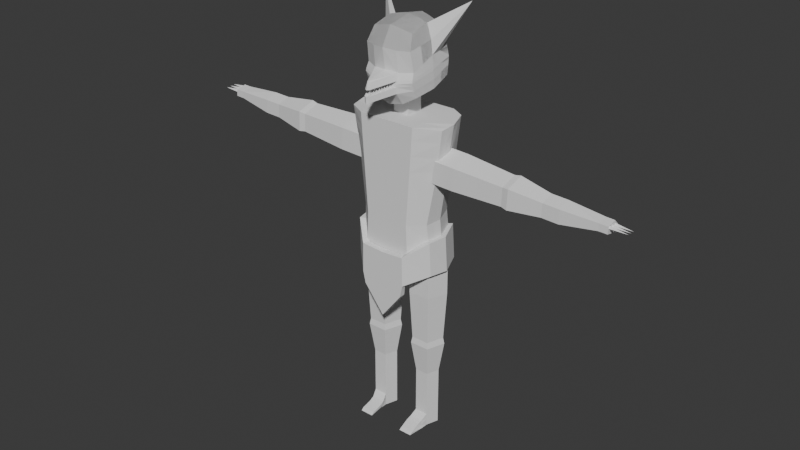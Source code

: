 # Source: goblin.blend  (saved by Blender 4.1.24; exported with 4.5.12 LTS)
import bpy
from mathutils import Matrix  # noqa: F401  (used for matrix-valued properties, if any)

bpy.ops.wm.read_factory_settings(use_empty=True)
scene = bpy.context.scene
scene.name = 'Scene'

# ---- collections
col_collection = bpy.data.collections.new('Collection'); scene.collection.children.link(col_collection)

# ---- world
world_world = bpy.data.worlds.new('World'); scene.world = world_world
world_world.use_nodes = True; world_world.node_tree.nodes.clear()
_N = world_world.node_tree.nodes; _L = world_world.node_tree.links
n0 = _N.new('ShaderNodeOutputWorld'); n0.name = 'World Output'; n0.location = (300, 300)
n1 = _N.new('ShaderNodeBackground'); n1.name = 'Background'; n1.location = (10, 300)
n1.inputs[0].default_value = (0.05088, 0.05088, 0.05088, 1.0)
_L.new(n1.outputs[0], n0.inputs[0])
n0.is_active_output = True
world_world.color = (0.05088, 0.05088, 0.05088)
world_world.use_sun_shadow = False
world_world.sun_shadow_jitter_overblur = 0.0

# ---- meshes
me_cube_001 = bpy.data.meshes.new('Cube.001')
me_cube_001.from_pydata([(0.7147, -0.2693, -0.9403), (0.835, -0.2583, 0.9774), (0.624, 0.3993, -0.9366), (0.708, 0.3993, 1.0), (0.9449, -0.2835, 1.757), (0.8144, 0.3993, 1.797), (0.5605, 0.3993, 6.443e-05), (0.6795, -0.3116, -0.006647), (0.5922, 0.3993, -0.2872), (0.7027, -0.2899, -0.3007), (0.0, 0.5524, -1.299), (0.0, 0.5524, 1.0), (0.0, -0.5461, -1.299), (0.0, -0.5461, 1.0), (0.0, 0.5524, 1.797), (0.0, -0.5461, 1.797), (0.0, -0.5461, 0.0), (0.0, 0.5524, 0.0), (0.0, 0.5524, -0.595), (0.0, -0.5461, -0.595), (0.4928, 0.5524, 1.0), (0.4508, -0.5461, -1.118), (0.546, 0.5524, 1.797), (0.419, 0.5524, 0.0), (0.4349, 0.5524, -0.4412), (0.4508, 0.5524, -1.118), (0.4928, -0.5461, 1.0), (0.546, -0.5461, 1.797), (0.419, -0.5461, 0.0), (0.4444, -0.5461, -0.565), (0.784, 0.003134, -0.9366), (0.8681, 0.003134, 1.0), (0.9744, 0.003134, 1.797), (0.7205, 0.003134, 0.0), (0.7523, 0.003134, -0.2873), (0.0, 0.003134, -1.299), (0.546, 0.003134, 1.797), (0.4508, 0.003134, -1.118), (0.8515, -0.1276, 0.9887), (0.9597, -0.1402, 1.777), (0.7, -0.1542, -0.003324), (0.7275, -0.1434, -0.294), (0.0, -0.1667, 1.797), (0.0, -0.2715, -1.299), (0.546, -0.2715, 1.797), (0.4508, -0.2715, -1.118), (0.7494, -0.1331, -0.9385), (0.704, 0.2012, -0.9366), (0.7881, 0.2012, 1.0), (0.8944, 0.2012, 1.797), (0.6405, 0.2012, 3.222e-05), (0.6723, 0.2012, -0.2872), (0.0, 0.1611, 1.797), (0.0, 0.2778, -1.299), (0.546, 0.2778, 1.797), (0.4508, 0.2778, -1.118), (0.1276, 0.5524, -1.247), (0.1395, -0.5461, 1.0), (0.1546, -0.5461, 1.797), (0.1186, -0.5461, 0.0), (0.1258, -0.5461, -0.5865), (0.1395, 0.5524, 1.0), (0.1276, -0.5461, -1.247), (0.1546, 0.5524, 1.797), (0.1186, 0.5524, 0.0), (0.1231, 0.5524, -0.5515), (0.1276, 0.003134, -1.247), (0.1546, 0.003134, 1.797), (0.1276, -0.2715, -1.247), (0.1546, -0.1667, 1.797), (0.1546, 0.1611, 1.797), (0.1276, 0.2778, -1.247), (0.0, 0.1611, 2.172), (0.0, 0.003134, 2.172), (0.0, -0.1667, 2.172), (0.1546, 0.003134, 2.172), (0.1546, -0.1667, 2.172), (0.1546, 0.1611, 2.172), (0.7831, 0.3993, 1.562), (0.9126, -0.2761, 1.528), (0.0, -0.5461, 1.562), (0.0, 0.5524, 1.562), (0.5303, 0.5524, 1.562), (0.5303, -0.5461, 1.562), (0.9315, -0.003228, 1.562), (0.9278, -0.1365, 1.545), (0.8631, 0.2012, 1.562), (0.1501, -0.5461, 1.562), (0.1501, 0.5524, 1.562), (0.7456, 0.3993, 1.281), (0.8738, -0.2672, 1.253), (0.0, -0.5461, 1.281), (0.0, 0.5524, 1.281), (0.5116, 0.5524, 1.281), (0.5116, -0.5461, 1.281), (0.894, -0.003228, 1.281), (0.8897, -0.132, 1.267), (0.8256, 0.2012, 1.281), (0.1448, -0.5461, 1.281), (0.1448, 0.5524, 1.281)], [], [(23, 20, 3, 6), (40, 38, 1, 7), (45, 46, 0, 21), (86, 78, 5, 49), (83, 79, 4, 27), (41, 40, 7, 9), (24, 23, 6, 8), (25, 24, 8, 2), (46, 41, 9, 0), (62, 60, 19, 12), (60, 59, 16, 19), (69, 42, 15, 58), (88, 81, 14, 63), (59, 57, 13, 16), (7, 1, 26, 28), (78, 82, 22, 5), (39, 44, 27, 4), (9, 7, 28, 29), (0, 9, 29, 21), (56, 65, 24, 25), (65, 64, 23, 24), (87, 83, 27, 58), (68, 45, 21, 62), (64, 61, 20, 23), (71, 55, 37, 66), (49, 54, 36, 32), (67, 70, 77, 75), (47, 51, 34, 30), (51, 50, 33, 34), (85, 84, 32, 39), (55, 47, 30, 37), (50, 48, 31, 33), (79, 85, 39, 4), (66, 37, 45, 68), (32, 36, 44, 39), (42, 69, 76, 74), (30, 34, 41, 46), (34, 33, 40, 41), (37, 30, 46, 45), (33, 31, 38, 40), (6, 3, 48, 50), (25, 2, 47, 55), (8, 6, 50, 51), (2, 8, 51, 47), (63, 14, 52, 70), (5, 22, 54, 49), (56, 25, 55, 71), (84, 86, 49, 32), (10, 56, 71, 53), (22, 63, 70, 54), (36, 67, 69, 44), (35, 66, 68, 43), (54, 70, 67, 36), (53, 71, 66, 35), (17, 11, 61, 64), (43, 68, 62, 12), (80, 87, 58, 15), (18, 17, 64, 65), (10, 18, 65, 56), (28, 26, 57, 59), (82, 88, 63, 22), (44, 69, 58, 27), (29, 28, 59, 60), (21, 29, 60, 62), (77, 72, 73, 75), (75, 73, 74, 76), (69, 67, 75, 76), (70, 52, 72, 77), (93, 99, 88, 82), (91, 98, 87, 80), (95, 97, 86, 84), (90, 96, 85, 79), (96, 95, 84, 85), (98, 94, 83, 87), (89, 93, 82, 78), (99, 92, 81, 88), (94, 90, 79, 83), (97, 89, 78, 86), (48, 3, 89, 97), (26, 1, 90, 94), (61, 11, 92, 99), (3, 20, 93, 89), (57, 26, 94, 98), (38, 31, 95, 96), (1, 38, 96, 90), (31, 48, 97, 95), (13, 57, 98, 91), (20, 61, 99, 93)])
_uv = me_cube_001.uv_layers.new(name='UVMap')
_uv.uv.foreach_set('vector', [0.5, 0.4252, 0.625, 0.4375, 0.625, 0.5, 0.5, 0.4754, 0.5, 0.6998, 0.625, 0.6875, 0.625, 0.75, 0.5, 0.7746, 0.3125, 0.6875, 0.375, 0.6875, 0.375, 0.75, 0.3125, 0.75, 0.625, 0.5625, 0.625, 0.5, 0.625, 0.5, 0.625, 0.5625, 0.625, 0.8125, 0.625, 0.75, 0.625, 0.75, 0.625, 0.8125, 0.4375, 0.6936, 0.5, 0.6998, 0.5, 0.7746, 0.4375, 0.7623, 0.4375, 0.4314, 0.5, 0.4252, 0.5, 0.4754, 0.4375, 0.4877, 0.375, 0.4375, 0.4375, 0.4314, 0.4375, 0.4877, 0.375, 0.5, 0.375, 0.6875, 0.4375, 0.6936, 0.4375, 0.7623, 0.375, 0.75, 0.375, 0.8573, 0.4375, 0.859, 0.4375, 0.875, 0.375, 0.875, 0.4375, 0.859, 0.5, 0.8608, 0.5, 0.875, 0.4375, 0.875, 0.7323, 0.6636, 0.75, 0.6636, 0.75, 0.75, 0.7323, 0.75, 0.625, 0.3927, 0.625, 0.375, 0.625, 0.375, 0.625, 0.3927, 0.5, 0.8608, 0.625, 0.8573, 0.625, 0.875, 0.5, 0.875, 0.5, 0.7746, 0.625, 0.75, 0.625, 0.8125, 0.5, 0.8248, 0.625, 0.5, 0.625, 0.4375, 0.625, 0.4375, 0.625, 0.5, 0.625, 0.6875, 0.6875, 0.6875, 0.6875, 0.75, 0.625, 0.75, 0.4375, 0.7623, 0.5, 0.7746, 0.5, 0.8248, 0.4375, 0.8186, 0.375, 0.75, 0.4375, 0.7623, 0.4375, 0.8186, 0.375, 0.8125, 0.375, 0.3927, 0.4375, 0.391, 0.4375, 0.4314, 0.375, 0.4375, 0.4375, 0.391, 0.5, 0.3892, 0.5, 0.4252, 0.4375, 0.4314, 0.625, 0.8573, 0.625, 0.8125, 0.625, 0.8125, 0.625, 0.8573, 0.2677, 0.6875, 0.3125, 0.6875, 0.3125, 0.75, 0.2677, 0.75, 0.5, 0.3892, 0.625, 0.3927, 0.625, 0.4375, 0.5, 0.4252, 0.2677, 0.5625, 0.3125, 0.5625, 0.3125, 0.625, 0.2677, 0.625, 0.625, 0.5625, 0.6875, 0.5625, 0.6875, 0.625, 0.625, 0.625, 0.7323, 0.625, 0.7323, 0.5891, 0.7323, 0.5891, 0.7323, 0.625, 0.375, 0.5625, 0.4375, 0.5564, 0.4375, 0.625, 0.375, 0.625, 0.4375, 0.5564, 0.5, 0.5502, 0.5, 0.625, 0.4375, 0.625, 0.625, 0.6875, 0.625, 0.625, 0.625, 0.625, 0.625, 0.6875, 0.3125, 0.5625, 0.375, 0.5625, 0.375, 0.625, 0.3125, 0.625, 0.5, 0.5502, 0.625, 0.5625, 0.625, 0.625, 0.5, 0.625, 0.625, 0.75, 0.625, 0.6875, 0.625, 0.6875, 0.625, 0.75, 0.2677, 0.625, 0.3125, 0.625, 0.3125, 0.6875, 0.2677, 0.6875, 0.625, 0.625, 0.6875, 0.625, 0.6875, 0.6875, 0.625, 0.6875, 0.75, 0.6636, 0.7323, 0.6636, 0.7323, 0.6636, 0.75, 0.6636, 0.375, 0.625, 0.4375, 0.625, 0.4375, 0.6936, 0.375, 0.6875, 0.4375, 0.625, 0.5, 0.625, 0.5, 0.6998, 0.4375, 0.6936, 0.3125, 0.625, 0.375, 0.625, 0.375, 0.6875, 0.3125, 0.6875, 0.5, 0.625, 0.625, 0.625, 0.625, 0.6875, 0.5, 0.6998, 0.5, 0.4754, 0.625, 0.5, 0.625, 0.5625, 0.5, 0.5502, 0.3125, 0.5, 0.375, 0.5, 0.375, 0.5625, 0.3125, 0.5625, 0.4375, 0.4877, 0.5, 0.4754, 0.5, 0.5502, 0.4375, 0.5564, 0.375, 0.5, 0.4375, 0.4877, 0.4375, 0.5564, 0.375, 0.5625, 0.7323, 0.5, 0.75, 0.5, 0.75, 0.5891, 0.7323, 0.5891, 0.625, 0.5, 0.6875, 0.5, 0.6875, 0.5625, 0.625, 0.5625, 0.2677, 0.5, 0.3125, 0.5, 0.3125, 0.5625, 0.2677, 0.5625, 0.625, 0.625, 0.625, 0.5625, 0.625, 0.5625, 0.625, 0.625, 0.25, 0.5, 0.2677, 0.5, 0.2677, 0.5625, 0.25, 0.5625, 0.6875, 0.5, 0.7323, 0.5, 0.7323, 0.5891, 0.6875, 0.5625, 0.6875, 0.625, 0.7323, 0.625, 0.7323, 0.6636, 0.6875, 0.6875, 0.25, 0.625, 0.2677, 0.625, 0.2677, 0.6875, 0.25, 0.6875, 0.6875, 0.5625, 0.7323, 0.5891, 0.7323, 0.625, 0.6875, 0.625, 0.25, 0.5625, 0.2677, 0.5625, 0.2677, 0.625, 0.25, 0.625, 0.5, 0.375, 0.625, 0.375, 0.625, 0.3927, 0.5, 0.3892, 0.25, 0.6875, 0.2677, 0.6875, 0.2677, 0.75, 0.25, 0.75, 0.625, 0.875, 0.625, 0.8573, 0.625, 0.8573, 0.625, 0.875, 0.4375, 0.375, 0.5, 0.375, 0.5, 0.3892, 0.4375, 0.391, 0.375, 0.375, 0.4375, 0.375, 0.4375, 0.391, 0.375, 0.3927, 0.5, 0.8248, 0.625, 0.8125, 0.625, 0.8573, 0.5, 0.8608, 0.625, 0.4375, 0.625, 0.3927, 0.625, 0.3927, 0.625, 0.4375, 0.6875, 0.6875, 0.7323, 0.6636, 0.7323, 0.75, 0.6875, 0.75, 0.4375, 0.8186, 0.5, 0.8248, 0.5, 0.8608, 0.4375, 0.859, 0.375, 0.8125, 0.4375, 0.8186, 0.4375, 0.859, 0.375, 0.8573, 0.7323, 0.5891, 0.75, 0.5891, 0.75, 0.625, 0.7323, 0.625, 0.7323, 0.625, 0.75, 0.625, 0.75, 0.6636, 0.7323, 0.6636, 0.7323, 0.6636, 0.7323, 0.625, 0.7323, 0.625, 0.7323, 0.6636, 0.7323, 0.5891, 0.75, 0.5891, 0.75, 0.5891, 0.7323, 0.5891, 0.625, 0.4375, 0.625, 0.3927, 0.625, 0.3927, 0.625, 0.4375, 0.625, 0.875, 0.625, 0.8573, 0.625, 0.8573, 0.625, 0.875, 0.625, 0.625, 0.625, 0.5625, 0.625, 0.5625, 0.625, 0.625, 0.625, 0.75, 0.625, 0.6875, 0.625, 0.6875, 0.625, 0.75, 0.625, 0.6875, 0.625, 0.625, 0.625, 0.625, 0.625, 0.6875, 0.625, 0.8573, 0.625, 0.8125, 0.625, 0.8125, 0.625, 0.8573, 0.625, 0.5, 0.625, 0.4375, 0.625, 0.4375, 0.625, 0.5, 0.625, 0.3927, 0.625, 0.375, 0.625, 0.375, 0.625, 0.3927, 0.625, 0.8125, 0.625, 0.75, 0.625, 0.75, 0.625, 0.8125, 0.625, 0.5625, 0.625, 0.5, 0.625, 0.5, 0.625, 0.5625, 0.625, 0.5625, 0.625, 0.5, 0.625, 0.5, 0.625, 0.5625, 0.625, 0.8125, 0.625, 0.75, 0.625, 0.75, 0.625, 0.8125, 0.625, 0.3927, 0.625, 0.375, 0.625, 0.375, 0.625, 0.3927, 0.625, 0.5, 0.625, 0.4375, 0.625, 0.4375, 0.625, 0.5, 0.625, 0.8573, 0.625, 0.8125, 0.625, 0.8125, 0.625, 0.8573, 0.625, 0.6875, 0.625, 0.625, 0.625, 0.625, 0.625, 0.6875, 0.625, 0.75, 0.625, 0.6875, 0.625, 0.6875, 0.625, 0.75, 0.625, 0.625, 0.625, 0.5625, 0.625, 0.5625, 0.625, 0.625, 0.625, 0.875, 0.625, 0.8573, 0.625, 0.8573, 0.625, 0.875, 0.625, 0.4375, 0.625, 0.3927, 0.625, 0.3927, 0.625, 0.4375])
me_cube_001.update()
me_cube_002 = bpy.data.meshes.new('Cube.002')
me_cube_002.from_pydata([(0.8466, 0.0001347, -0.287), (0.8889, 0.0002581, -0.9364), (0.4355, -0.6717, -0.565), (0.4429, 0.6719, -1.118), (0.4237, 0.6713, -0.441), (0.4433, -0.6719, -1.118), (0.0, -0.6717, -0.5956), (0.0, 0.6716, -0.5956), (0.0, -0.6717, -1.299), (0.0, 0.6716, -1.299), (0.7808, -0.3579, -0.3004), (0.6336, 0.4838, -0.2868), (0.6755, 0.4844, -0.9362), (0.7965, -0.333, -0.94), (0.393, -0.6719, -1.346), (0.0, -0.6717, -1.853)], [], [(3, 4, 11, 12), (5, 2, 6, 8), (13, 10, 2, 5), (12, 11, 0, 1), (9, 7, 4, 3), (1, 0, 10, 13), (5, 8, 15, 14)])
_uv = me_cube_002.uv_layers.new(name='UVMap')
_uv.uv.foreach_set('vector', [0.375, 0.4375, 0.4375, 0.4314, 0.4375, 0.4877, 0.375, 0.5, 0.375, 0.8125, 0.4375, 0.8186, 0.4375, 0.875, 0.375, 0.875, 0.375, 0.75, 0.4375, 0.7623, 0.4375, 0.8186, 0.375, 0.8125, 0.375, 0.5, 0.4375, 0.4877, 0.4375, 0.625, 0.375, 0.625, 0.375, 0.375, 0.4375, 0.375, 0.4375, 0.4314, 0.375, 0.4375, 0.375, 0.625, 0.4375, 0.625, 0.4375, 0.7623, 0.375, 0.75, 0.375, 0.8125, 0.375, 0.875, 0.375, 0.875, 0.375, 0.8125])
me_cube_002.update()
me_cylinder = bpy.data.meshes.new('Cylinder')
me_cylinder.from_pydata([(1.662, 1.167, 9.639), (1.662, 1.167, 11.97), (2.771, 0.3606, 9.639), (2.771, 0.3606, 11.97), (2.347, -0.944, 9.639), (2.347, -0.944, 11.97), (0.9757, -0.944, 9.639), (0.9757, -0.944, 11.97), (0.5518, 0.3606, 9.639), (0.5518, 0.3606, 11.97), (1.662, 0.9705, 6.489), (2.585, 0.2999, 6.489), (2.232, -0.7852, 6.489), (1.091, -0.7852, 6.489), (0.7386, 0.2999, 6.489), (1.662, 1.057, 6.1), (2.666, 0.3265, 6.1), (2.283, -0.8548, 6.1), (1.041, -0.8548, 6.1), (0.6567, 0.3265, 6.1), (1.662, 0.721, 4.096), (2.347, 0.2228, 4.096), (2.085, -0.5833, 4.096), (1.238, -0.5833, 4.096), (0.9759, 0.2228, 4.096), (1.662, 0.721, 3.049), (2.347, 0.2228, 3.049), (2.085, -0.5833, 3.049), (1.238, -0.5833, 3.049), (0.9759, 0.2228, 3.049), (1.662, 0.721, 0.2695), (2.347, 0.2228, 0.2695), (2.085, -0.5833, 0.2695), (1.238, -0.5833, 0.2695), (0.9759, 0.2228, 0.2695), (1.662, 0.721, 1.088), (0.9759, 0.2228, 1.088), (1.238, -0.5833, 1.088), (2.085, -0.5833, 1.088), (2.347, 0.2228, 1.088), (1.988, -2.073, 0.2876), (1.141, -2.073, 0.2876), (1.108, -1.315, 0.6215), (1.956, -1.315, 0.6215), (1.662, 0.721, 0.6894), (1.238, -0.5833, 0.6894), (2.347, 0.2228, 0.6894), (0.9759, 0.2228, 0.6894), (2.085, -0.5833, 0.6894), (1.156, -1.891, 0.4208), (2.004, -1.891, 0.4208), (2.085, -1.009, 0.2695), (1.238, -1.009, 0.2695), (1.981, -0.9645, 0.7491), (1.133, -0.9645, 0.7491), (1.164, -0.9992, 0.4516), (2.012, -0.9992, 0.4516)], [], [(0, 1, 3, 2), (2, 3, 5, 4), (4, 5, 7, 6), (3, 1, 9, 7, 5), (6, 7, 9, 8), (8, 9, 1, 0), (6, 8, 14, 13), (11, 12, 17, 16), (2, 4, 12, 11), (8, 0, 10, 14), (0, 2, 11, 10), (4, 6, 13, 12), (17, 18, 23, 22), (14, 10, 15, 19), (12, 13, 18, 17), (10, 11, 16, 15), (13, 14, 19, 18), (23, 24, 29, 28), (15, 16, 21, 20), (18, 19, 24, 23), (16, 17, 22, 21), (19, 15, 20, 24), (47, 44, 30, 34), (21, 22, 27, 26), (24, 20, 25, 29), (22, 23, 28, 27), (20, 21, 26, 25), (30, 31, 32, 33, 34), (52, 51, 40, 41), (44, 46, 31, 30), (45, 47, 34, 33), (46, 48, 32, 31), (26, 27, 38, 39), (28, 29, 36, 37), (25, 26, 39, 35), (27, 28, 37, 38), (29, 25, 35, 36), (50, 49, 41, 40), (56, 53, 43, 50), (55, 52, 41, 49), (53, 54, 42, 43), (54, 55, 49, 42), (51, 56, 50, 40), (43, 42, 49, 50), (39, 38, 48, 46), (37, 36, 47, 45), (35, 39, 46, 44), (36, 35, 44, 47), (32, 48, 56, 51), (37, 45, 55, 54), (38, 37, 54, 53), (45, 33, 52, 55), (48, 38, 53, 56), (33, 32, 51, 52)])
_uv = me_cylinder.uv_layers.new(name='UVMap')
_uv.uv.foreach_set('vector', [1.0, 0.5, 1.0, 1.0, 0.8, 1.0, 0.8, 0.5, 0.8, 0.5, 0.8, 1.0, 0.6, 1.0, 0.6, 0.5, 0.6, 0.5, 0.6, 1.0, 0.4, 1.0, 0.4, 0.5, 0.4783, 0.3242, 0.25, 0.49, 0.02175, 0.3242, 0.1089, 0.05584, 0.3911, 0.05584, 0.4, 0.5, 0.4, 1.0, 0.2, 1.0, 0.2, 0.5, 0.2, 0.5, 0.2, 1.0, 2.98e-08, 1.0, 2.98e-08, 0.5, 0.4, 0.5, 0.2, 0.5, 0.2, 0.5, 0.4, 0.5, 0.8, 0.5, 0.6, 0.5, 0.6, 0.5, 0.8, 0.5, 0.8, 0.5, 0.6, 0.5, 0.6, 0.5, 0.8, 0.5, 0.2, 0.5, 2.98e-08, 0.5, 2.98e-08, 0.5, 0.2, 0.5, 1.0, 0.5, 0.8, 0.5, 0.8, 0.5, 1.0, 0.5, 0.6, 0.5, 0.4, 0.5, 0.4, 0.5, 0.6, 0.5, 0.6, 0.5, 0.4, 0.5, 0.4, 0.5, 0.6, 0.5, 0.2, 0.5, 2.98e-08, 0.5, 2.98e-08, 0.5, 0.2, 0.5, 0.6, 0.5, 0.4, 0.5, 0.4, 0.5, 0.6, 0.5, 1.0, 0.5, 0.8, 0.5, 0.8, 0.5, 1.0, 0.5, 0.4, 0.5, 0.2, 0.5, 0.2, 0.5, 0.4, 0.5, 0.4, 0.5, 0.2, 0.5, 0.2, 0.5, 0.4, 0.5, 1.0, 0.5, 0.8, 0.5, 0.8, 0.5, 1.0, 0.5, 0.4, 0.5, 0.2, 0.5, 0.2, 0.5, 0.4, 0.5, 0.8, 0.5, 0.6, 0.5, 0.6, 0.5, 0.8, 0.5, 0.2, 0.5, 2.98e-08, 0.5, 2.98e-08, 0.5, 0.2, 0.5, 0.2, 0.5, 2.98e-08, 0.5, 2.98e-08, 0.5, 0.2, 0.5, 0.8, 0.5, 0.6, 0.5, 0.6, 0.5, 0.8, 0.5, 0.2, 0.5, 2.98e-08, 0.5, 2.98e-08, 0.5, 0.2, 0.5, 0.6, 0.5, 0.4, 0.5, 0.4, 0.5, 0.6, 0.5, 1.0, 0.5, 0.8, 0.5, 0.8, 0.5, 1.0, 0.5, 0.75, 0.49, 0.9783, 0.3242, 0.8911, 0.05584, 0.6089, 0.05584, 0.5217, 0.3242, 0.6089, 0.05584, 0.8911, 0.05584, 0.8911, 0.05584, 0.6089, 0.05584, 1.0, 0.5, 0.8, 0.5, 0.8, 0.5, 1.0, 0.5, 0.4, 0.5, 0.2, 0.5, 0.2, 0.5, 0.4, 0.5, 0.8, 0.5, 0.6, 0.5, 0.6, 0.5, 0.8, 0.5, 0.8, 0.5, 0.6, 0.5, 0.6, 0.5, 0.8, 0.5, 0.4, 0.5, 0.2, 0.5, 0.2, 0.5, 0.4, 0.5, 1.0, 0.5, 0.8, 0.5, 0.8, 0.5, 1.0, 0.5, 0.6, 0.5, 0.4, 0.5, 0.4, 0.5, 0.6, 0.5, 0.2, 0.5, 2.98e-08, 0.5, 2.98e-08, 0.5, 0.2, 0.5, 0.6, 0.5, 0.4, 0.5, 0.4, 0.5, 0.6, 0.5, 0.6, 0.5, 0.6, 0.5, 0.6, 0.5, 0.6, 0.5, 0.4, 0.5, 0.4, 0.5, 0.4, 0.5, 0.4, 0.5, 0.6, 0.5, 0.4, 0.5, 0.4, 0.5, 0.6, 0.5, 0.4, 0.5, 0.4, 0.5, 0.4, 0.5, 0.4, 0.5, 0.6, 0.5, 0.6, 0.5, 0.6, 0.5, 0.6, 0.5, 0.6, 0.5, 0.4, 0.5, 0.4, 0.5, 0.6, 0.5, 0.8, 0.5, 0.6, 0.5, 0.6, 0.5, 0.8, 0.5, 0.4, 0.5, 0.2, 0.5, 0.2, 0.5, 0.4, 0.5, 1.0, 0.5, 0.8, 0.5, 0.8, 0.5, 1.0, 0.5, 0.2, 0.5, 2.98e-08, 0.5, 2.98e-08, 0.5, 0.2, 0.5, 0.6, 0.5, 0.6, 0.5, 0.6, 0.5, 0.6, 0.5, 0.4, 0.5, 0.4, 0.5, 0.4, 0.5, 0.4, 0.5, 0.6, 0.5, 0.4, 0.5, 0.4, 0.5, 0.6, 0.5, 0.4, 0.5, 0.4, 0.5, 0.4, 0.5, 0.4, 0.5, 0.6, 0.5, 0.6, 0.5, 0.6, 0.5, 0.6, 0.5, 0.6089, 0.05584, 0.8911, 0.05584, 0.8911, 0.05584, 0.6089, 0.05584])
me_cylinder.update()
me_cylinder_001 = bpy.data.meshes.new('Cylinder.001')
me_cylinder_001.from_pydata([(18.01, 1.09, -3.266), (18.01, 1.09, -0.9318), (19.12, 0.2835, -3.266), (19.12, 0.2835, -0.9318), (18.69, -1.021, -3.266), (18.69, -1.021, -0.9318), (17.32, -1.021, -3.266), (17.32, -1.021, -0.9318), (16.9, 0.2835, -3.266), (16.9, 0.2835, -0.9318), (18.01, 0.8935, -6.416), (18.93, 0.2229, -6.416), (18.58, -0.8622, -6.416), (17.44, -0.8622, -6.416), (17.09, 0.2229, -6.416), (18.01, 0.9796, -6.805), (19.01, 0.2495, -6.805), (18.63, -0.9319, -6.805), (17.39, -0.9319, -6.805), (17.0, 0.2495, -6.805), (18.01, 0.6439, -8.809), (18.69, 0.1457, -8.809), (18.43, -0.6603, -8.809), (17.58, -0.6603, -8.809), (17.32, 0.1457, -8.809), (18.01, 0.6439, -9.855), (18.69, 0.1457, -9.855), (18.43, -0.6603, -9.855), (17.58, -0.6603, -9.855), (17.32, 0.1457, -9.855), (18.2, 0.4718, -12.63), (18.56, 0.09256, -12.63), (18.42, -0.5211, -12.63), (17.98, -0.5211, -12.63), (17.84, 0.09256, -12.63), (18.2, 0.4718, -12.09), (17.84, 0.09256, -12.08), (17.97, -0.5211, -12.08), (18.42, -0.5211, -12.09), (18.56, 0.09256, -12.09), (18.2, 0.4718, -12.35), (17.98, -0.5211, -12.35), (18.56, 0.09256, -12.35), (17.84, 0.09256, -12.35), (18.42, -0.5211, -12.35)], [(41, 44)], [(0, 1, 3, 2), (2, 3, 5, 4), (4, 5, 7, 6), (3, 1, 9, 7, 5), (6, 7, 9, 8), (8, 9, 1, 0), (6, 8, 14, 13), (11, 12, 17, 16), (2, 4, 12, 11), (8, 0, 10, 14), (0, 2, 11, 10), (4, 6, 13, 12), (17, 18, 23, 22), (14, 10, 15, 19), (12, 13, 18, 17), (10, 11, 16, 15), (13, 14, 19, 18), (23, 24, 29, 28), (15, 16, 21, 20), (18, 19, 24, 23), (16, 17, 22, 21), (19, 15, 20, 24), (43, 40, 30, 34), (21, 22, 27, 26), (24, 20, 25, 29), (22, 23, 28, 27), (20, 21, 26, 25), (30, 31, 32, 33, 34), (40, 42, 31, 30), (41, 43, 34, 33), (42, 44, 32, 31), (26, 27, 38, 39), (28, 29, 36, 37), (25, 26, 39, 35), (27, 28, 37, 38), (29, 25, 35, 36), (39, 38, 44, 42), (37, 36, 43, 41), (35, 39, 42, 40), (36, 35, 40, 43), (32, 44, 38, 37, 33), (41, 33, 37)])
_uv = me_cylinder_001.uv_layers.new(name='UVMap')
_uv.uv.foreach_set('vector', [1.0, 0.5, 1.0, 1.0, 0.8, 1.0, 0.8, 0.5, 0.8, 0.5, 0.8, 1.0, 0.6, 1.0, 0.6, 0.5, 0.6, 0.5, 0.6, 1.0, 0.4, 1.0, 0.4, 0.5, 0.4783, 0.3242, 0.25, 0.49, 0.02175, 0.3242, 0.1089, 0.05584, 0.3911, 0.05584, 0.4, 0.5, 0.4, 1.0, 0.2, 1.0, 0.2, 0.5, 0.2, 0.5, 0.2, 1.0, 2.98e-08, 1.0, 2.98e-08, 0.5, 0.4, 0.5, 0.2, 0.5, 0.2, 0.5, 0.4, 0.5, 0.8, 0.5, 0.6, 0.5, 0.6, 0.5, 0.8, 0.5, 0.8, 0.5, 0.6, 0.5, 0.6, 0.5, 0.8, 0.5, 0.2, 0.5, 2.98e-08, 0.5, 2.98e-08, 0.5, 0.2, 0.5, 1.0, 0.5, 0.8, 0.5, 0.8, 0.5, 1.0, 0.5, 0.6, 0.5, 0.4, 0.5, 0.4, 0.5, 0.6, 0.5, 0.6, 0.5, 0.4, 0.5, 0.4, 0.5, 0.6, 0.5, 0.2, 0.5, 2.98e-08, 0.5, 2.98e-08, 0.5, 0.2, 0.5, 0.6, 0.5, 0.4, 0.5, 0.4, 0.5, 0.6, 0.5, 1.0, 0.5, 0.8, 0.5, 0.8, 0.5, 1.0, 0.5, 0.4, 0.5, 0.2, 0.5, 0.2, 0.5, 0.4, 0.5, 0.4, 0.5, 0.2, 0.5, 0.2, 0.5, 0.4, 0.5, 1.0, 0.5, 0.8, 0.5, 0.8, 0.5, 1.0, 0.5, 0.4, 0.5, 0.2, 0.5, 0.2, 0.5, 0.4, 0.5, 0.8, 0.5, 0.6, 0.5, 0.6, 0.5, 0.8, 0.5, 0.2, 0.5, 2.98e-08, 0.5, 2.98e-08, 0.5, 0.2, 0.5, 0.2, 0.5, 2.98e-08, 0.5, 2.98e-08, 0.5, 0.2, 0.5, 0.8, 0.5, 0.6, 0.5, 0.6, 0.5, 0.8, 0.5, 0.2, 0.5, 2.98e-08, 0.5, 2.98e-08, 0.5, 0.2, 0.5, 0.6, 0.5, 0.4, 0.5, 0.4, 0.5, 0.6, 0.5, 1.0, 0.5, 0.8, 0.5, 0.8, 0.5, 1.0, 0.5, 0.75, 0.49, 0.9783, 0.3242, 0.8911, 0.05584, 0.6089, 0.05584, 0.5217, 0.3242, 1.0, 0.5, 0.8, 0.5, 0.8, 0.5, 1.0, 0.5, 0.4, 0.5, 0.2, 0.5, 0.2, 0.5, 0.4, 0.5, 0.8, 0.5, 0.6, 0.5, 0.6, 0.5, 0.8, 0.5, 0.8, 0.5, 0.6, 0.5, 0.6, 0.5, 0.8, 0.5, 0.4, 0.5, 0.2, 0.5, 0.2, 0.5, 0.4, 0.5, 1.0, 0.5, 0.8, 0.5, 0.8, 0.5, 1.0, 0.5, 0.6, 0.5, 0.4, 0.5, 0.4, 0.5, 0.6, 0.5, 0.2, 0.5, 2.98e-08, 0.5, 2.98e-08, 0.5, 0.2, 0.5, 0.8, 0.5, 0.6, 0.5, 0.6, 0.5, 0.8, 0.5, 0.4, 0.5, 0.2, 0.5, 0.2, 0.5, 0.4, 0.5, 1.0, 0.5, 0.8, 0.5, 0.8, 0.5, 1.0, 0.5, 0.2, 0.5, 2.98e-08, 0.5, 2.98e-08, 0.5, 0.2, 0.5, 0.6, 0.5, 0.6, 0.5, 0.6, 0.5, 0.4, 0.5, 0.4, 0.5, 0.4, 0.5, 0.4, 0.5, 0.4, 0.5])
me_cylinder_001.update()
me_cylinder_002 = bpy.data.meshes.new('Cylinder.002')
me_cylinder_002.from_pydata([(17.95, 1.09, 4.82), (17.95, 1.09, 2.486), (19.06, 0.2835, 4.82), (19.06, 0.2835, 2.486), (18.63, -1.021, 4.82), (18.63, -1.021, 2.486), (17.26, -1.021, 4.82), (17.26, -1.021, 2.486), (16.84, 0.2835, 4.82), (16.84, 0.2835, 2.486), (17.95, 0.8935, 7.97), (18.87, 0.2229, 7.97), (18.52, -0.8622, 7.97), (17.38, -0.8622, 7.97), (17.02, 0.2229, 7.97), (17.95, 0.9796, 8.359), (18.95, 0.2495, 8.359), (18.57, -0.9319, 8.359), (17.32, -0.9319, 8.359), (16.94, 0.2495, 8.359), (17.95, 0.6439, 10.36), (18.63, 0.1457, 10.36), (18.37, -0.6603, 10.36), (17.52, -0.6603, 10.36), (17.26, 0.1457, 10.36), (17.95, 0.6439, 11.41), (18.63, 0.1457, 11.41), (18.37, -0.6603, 11.41), (17.52, -0.6603, 11.41), (17.26, 0.1457, 11.41), (18.05, 0.5214, 14.18), (18.4, 0.1079, 14.18), (18.26, -0.5612, 14.18), (17.83, -0.5612, 14.19), (17.69, 0.1079, 14.19), (18.05, 0.5214, 13.61), (17.7, 0.1079, 13.62), (17.83, -0.5612, 13.62), (18.27, -0.5612, 13.61), (18.41, 0.1079, 13.61), (18.05, 0.5214, 13.89), (17.83, -0.5612, 13.89), (18.4, 0.1079, 13.89), (17.7, 0.1079, 13.9), (18.27, -0.5612, 13.89)], [(41, 44)], [(0, 2, 3, 1), (2, 4, 5, 3), (4, 6, 7, 5), (3, 5, 7, 9, 1), (6, 8, 9, 7), (8, 0, 1, 9), (6, 13, 14, 8), (11, 16, 17, 12), (2, 11, 12, 4), (8, 14, 10, 0), (0, 10, 11, 2), (4, 12, 13, 6), (17, 22, 23, 18), (14, 19, 15, 10), (12, 17, 18, 13), (10, 15, 16, 11), (13, 18, 19, 14), (23, 28, 29, 24), (15, 20, 21, 16), (18, 23, 24, 19), (16, 21, 22, 17), (19, 24, 20, 15), (43, 34, 30, 40), (21, 26, 27, 22), (24, 29, 25, 20), (22, 27, 28, 23), (20, 25, 26, 21), (30, 34, 33, 32, 31), (40, 30, 31, 42), (41, 33, 34, 43), (42, 31, 32, 44), (26, 39, 38, 27), (28, 37, 36, 29), (25, 35, 39, 26), (27, 38, 37, 28), (29, 36, 35, 25), (39, 42, 44, 38), (37, 41, 43, 36), (35, 40, 42, 39), (36, 43, 40, 35), (32, 33, 37, 38, 44), (41, 37, 33)])
_uv = me_cylinder_002.uv_layers.new(name='UVMap')
_uv.uv.foreach_set('vector', [1.0, 0.5, 0.8, 0.5, 0.8, 1.0, 1.0, 1.0, 0.8, 0.5, 0.6, 0.5, 0.6, 1.0, 0.8, 1.0, 0.6, 0.5, 0.4, 0.5, 0.4, 1.0, 0.6, 1.0, 0.4783, 0.3242, 0.3911, 0.05584, 0.1089, 0.05584, 0.02175, 0.3242, 0.25, 0.49, 0.4, 0.5, 0.2, 0.5, 0.2, 1.0, 0.4, 1.0, 0.2, 0.5, 2.98e-08, 0.5, 2.98e-08, 1.0, 0.2, 1.0, 0.4, 0.5, 0.4, 0.5, 0.2, 0.5, 0.2, 0.5, 0.8, 0.5, 0.8, 0.5, 0.6, 0.5, 0.6, 0.5, 0.8, 0.5, 0.8, 0.5, 0.6, 0.5, 0.6, 0.5, 0.2, 0.5, 0.2, 0.5, 2.98e-08, 0.5, 2.98e-08, 0.5, 1.0, 0.5, 1.0, 0.5, 0.8, 0.5, 0.8, 0.5, 0.6, 0.5, 0.6, 0.5, 0.4, 0.5, 0.4, 0.5, 0.6, 0.5, 0.6, 0.5, 0.4, 0.5, 0.4, 0.5, 0.2, 0.5, 0.2, 0.5, 2.98e-08, 0.5, 2.98e-08, 0.5, 0.6, 0.5, 0.6, 0.5, 0.4, 0.5, 0.4, 0.5, 1.0, 0.5, 1.0, 0.5, 0.8, 0.5, 0.8, 0.5, 0.4, 0.5, 0.4, 0.5, 0.2, 0.5, 0.2, 0.5, 0.4, 0.5, 0.4, 0.5, 0.2, 0.5, 0.2, 0.5, 1.0, 0.5, 1.0, 0.5, 0.8, 0.5, 0.8, 0.5, 0.4, 0.5, 0.4, 0.5, 0.2, 0.5, 0.2, 0.5, 0.8, 0.5, 0.8, 0.5, 0.6, 0.5, 0.6, 0.5, 0.2, 0.5, 0.2, 0.5, 2.98e-08, 0.5, 2.98e-08, 0.5, 0.2, 0.5, 0.2, 0.5, 2.98e-08, 0.5, 2.98e-08, 0.5, 0.8, 0.5, 0.8, 0.5, 0.6, 0.5, 0.6, 0.5, 0.2, 0.5, 0.2, 0.5, 2.98e-08, 0.5, 2.98e-08, 0.5, 0.6, 0.5, 0.6, 0.5, 0.4, 0.5, 0.4, 0.5, 1.0, 0.5, 1.0, 0.5, 0.8, 0.5, 0.8, 0.5, 0.75, 0.49, 0.5217, 0.3242, 0.6089, 0.05584, 0.8911, 0.05584, 0.9783, 0.3242, 1.0, 0.5, 1.0, 0.5, 0.8, 0.5, 0.8, 0.5, 0.4, 0.5, 0.4, 0.5, 0.2, 0.5, 0.2, 0.5, 0.8, 0.5, 0.8, 0.5, 0.6, 0.5, 0.6, 0.5, 0.8, 0.5, 0.8, 0.5, 0.6, 0.5, 0.6, 0.5, 0.4, 0.5, 0.4, 0.5, 0.2, 0.5, 0.2, 0.5, 1.0, 0.5, 1.0, 0.5, 0.8, 0.5, 0.8, 0.5, 0.6, 0.5, 0.6, 0.5, 0.4, 0.5, 0.4, 0.5, 0.2, 0.5, 0.2, 0.5, 2.98e-08, 0.5, 2.98e-08, 0.5, 0.8, 0.5, 0.8, 0.5, 0.6, 0.5, 0.6, 0.5, 0.4, 0.5, 0.4, 0.5, 0.2, 0.5, 0.2, 0.5, 1.0, 0.5, 1.0, 0.5, 0.8, 0.5, 0.8, 0.5, 0.2, 0.5, 0.2, 0.5, 2.98e-08, 0.5, 2.98e-08, 0.5, 0.6, 0.5, 0.4, 0.5, 0.4, 0.5, 0.6, 0.5, 0.6, 0.5, 0.4, 0.5, 0.4, 0.5, 0.4, 0.5])
me_cylinder_002.update()
me_cube_003 = bpy.data.meshes.new('Cube.003')
me_cube_003.from_pydata([(0.5876, -0.5749, -0.5263), (0.2775, -0.6888, 0.08928), (0.5766, -0.4264, -0.8677), (0.3046, -0.7129, -0.5735), (0.3013, -0.5237, -1.029), (0.5372, -0.5823, 0.09024), (0.5874, -0.5553, -0.5819), (0.0, -0.5508, -1.087), (0.0, -0.7574, 0.1232), (0.5869, -0.5156, -0.6942), (0.3034, -0.7068, -0.769), (0.0, -0.7359, -0.8033), (0.6147, 0.03283, -0.421), (0.5855, 0.1012, -0.8163), (0.3038, 0.1121, -0.9516), (0.0, 0.1125, -0.9765), (0.6126, 0.06307, -0.6024), (0.5652, -0.5114, -0.3397), (0.2932, -0.6394, -0.3633), (0.0, -0.6851, -0.3481), (0.5948, 0.0248, -0.1105), (0.6011, -0.271, -0.4736), (0.5522, -0.2848, 0.1426), (0.3026, -0.2058, -0.9905), (0.0, -0.2192, -1.032), (0.5998, -0.2263, -0.6483), (0.581, -0.1626, -0.842), (0.58, -0.2433, -0.2251), (0.5824, 0.3128, -0.732), (0.6048, 0.2867, -0.3326), (0.3049, 0.3691, -0.8359), (0.0, 0.407, -0.8744), (0.602, 0.2987, -0.5272), (0.3032, 0.6565, -0.4931), (0.3061, 0.6261, -0.7203), (0.2995, 0.6797, -0.2659), (0.5947, 0.5454, -0.2738), (0.2921, 0.6466, -0.03378), (0.5785, 0.5112, -0.0526), (0.4694, -0.4355, 0.3956), (0.2362, -0.483, 0.4526), (0.5372, -0.5823, 0.09024), (0.2775, -0.6888, 0.08928), (0.2398, 0.406, 0.5002), (0.2815, 0.5985, 0.1984), (0.5793, 0.5245, -0.6477), (0.5824, 0.3128, -0.732), (0.5914, 0.5344, -0.4519), (0.4496, 0.3422, 0.4511), (0.4684, -0.2113, 0.4519), (0.5522, 0.4751, 0.1872), (0.0, 0.7714, -0.2763), (0.0, 0.4402, 0.5511), (0.5522, -0.2848, 0.1426), (0.0, 0.695, 0.2198), (0.0, -0.5247, 0.5056), (0.0, 0.7015, -0.7722), (0.238, -0.2337, 0.512), (0.0, -0.7574, 0.1232), (0.0, 0.7316, -0.02472), (0.0, -0.2521, 0.5558), (0.0, 0.7363, -0.523), (0.6048, 0.2867, -0.3326), (0.615, 0.0279, -0.3914), (0.4585, 0.1776, 0.4797), (0.4673, 0.01295, 0.5083), (0.5597, 0.2439, 0.1911), (0.5672, 0.01278, 0.195), (0.2398, 0.2108, 0.5358), (0.2399, 0.01571, 0.5715), (0.0, 0.2304, 0.5786), (0.0, 0.02053, 0.6061), (0.5948, 0.0248, -0.1105), (0.5866, 0.268, -0.08153), (0.58, -0.2433, -0.2251), (0.3049, 0.3691, -0.8359), (0.0, 0.407, -0.8744), (0.602, 0.2987, -0.5272), (0.3032, 0.6565, -0.4931), (0.3061, 0.6261, -0.7203), (0.2995, 0.6797, -0.2659), (0.5947, 0.5454, -0.2738), (0.2921, 0.6466, -0.03378), (0.5785, 0.5112, -0.0526), (0.4694, -0.4355, 0.3956), (0.2362, -0.483, 0.4526), (0.5372, -0.5823, 0.09024), (0.2775, -0.6888, 0.08928), (0.2398, 0.406, 0.5002), (0.2815, 0.5985, 0.1984), (0.5793, 0.5245, -0.6477), (0.5824, 0.3128, -0.732), (0.5914, 0.5344, -0.4519), (0.4496, 0.3422, 0.4511), (0.4684, -0.2113, 0.4519), (0.5522, 0.4751, 0.1872), (0.0, 0.7714, -0.2763), (0.0, 0.4402, 0.5511), (0.5522, -0.2848, 0.1426), (0.0, 0.695, 0.2198), (0.0, -0.5247, 0.5056), (0.0, 0.7015, -0.7722), (0.238, -0.2337, 0.512), (0.0, -0.7574, 0.1232), (0.0, 0.7316, -0.02472), (0.0, -0.2521, 0.5558), (0.0, 0.7363, -0.523), (0.6048, 0.2867, -0.3326), (0.615, 0.0279, -0.3914), (0.4585, 0.1776, 0.4797), (0.4673, 0.01295, 0.5083), (0.5597, 0.2439, 0.1911), (0.5672, 0.01278, 0.195), (0.2398, 0.2108, 0.5358), (0.2399, 0.01571, 0.5715), (0.0, 0.2304, 0.5786), (0.0, 0.02053, 0.6061), (0.5948, 0.0248, -0.1105), (0.5866, 0.268, -0.08153), (0.58, -0.2433, -0.2251), (0.3049, 0.3691, -0.8359), (0.0, 0.407, -0.8744), (0.602, 0.2987, -0.5272), (0.04479, -1.149, -0.4609), (0.0, -0.7192, -0.6541), (0.0, -0.7023, -0.5027), (0.0, -1.195, -0.4457), (0.05499, -1.217, -0.8666), (0.0, -1.246, -0.9009), (0.3042, -0.7109, -0.6382), (0.614, 0.04284, -0.4811), (0.6007, -0.2562, -0.5315), (0.6036, 0.2918, -0.4153), (0.3011, 0.6699, -0.3624), (0.5933, 0.5407, -0.3495), (0.0, 0.7565, -0.3811), (0.6036, 0.2918, -0.4153), (0.05577, -1.221, -0.7358), (0.0, -1.246, -0.7563), (0.5824, -0.5641, -0.471), (0.302, -0.6961, -0.5107), (0.6102, 0.02887, -0.3356), (0.5963, -0.2676, -0.4033), (0.2978, 0.672, -0.2114), (0.5909, 0.5374, -0.2219), (0.0, 0.762, -0.2172), (0.6103, 0.02717, -0.3255), (0.6006, 0.2823, -0.2737), (0.05358, -1.206, -0.6083), (0.0, -1.235, -0.6138), (1.079, 0.6125, 0.9136)], [(11, 124), (125, 19)], [(23, 26, 2, 4), (17, 5, 1, 18), (131, 21, 0, 6), (24, 23, 4, 7), (27, 22, 5, 17), (18, 1, 8, 19), (18, 19, 126, 123), (6, 0, 3, 129), (2, 9, 10, 4), (4, 10, 11, 7), (26, 25, 9, 2), (28, 32, 16, 13), (31, 30, 14, 15), (132, 29, 12, 130), (30, 28, 13, 14), (11, 10, 127, 128), (142, 27, 17, 139), (139, 17, 18, 140), (141, 20, 27, 142), (13, 16, 25, 26), (15, 14, 23, 24), (130, 12, 21, 131), (8, 1, 42, 58), (28, 30, 75, 46), (14, 13, 26, 23), (5, 22, 53, 41), (1, 5, 41, 42), (32, 28, 46, 77), (12, 29, 62, 63), (22, 27, 74, 53), (30, 31, 76, 75), (132, 32, 77, 136), (141, 12, 63, 146), (27, 20, 72, 74), (44, 43, 48, 50), (53, 49, 39, 41), (133, 35, 36, 134), (59, 54, 44, 37), (49, 57, 40, 39), (135, 51, 35, 133), (37, 44, 50, 38), (42, 40, 55, 58), (57, 60, 55, 40), (54, 52, 43, 44), (41, 39, 40, 42), (56, 61, 33, 34), (34, 33, 47, 45), (68, 70, 71, 69), (73, 66, 67, 72), (64, 68, 69, 65), (66, 64, 65, 67), (147, 73, 72, 146), (143, 37, 38, 144), (145, 59, 37, 143), (69, 71, 60, 57), (72, 67, 53, 74), (65, 69, 57, 49), (67, 65, 49, 53), (144, 38, 73, 147), (34, 45, 46, 75), (50, 48, 64, 66), (48, 43, 68, 64), (134, 36, 62, 136), (56, 34, 75, 76), (38, 50, 66, 73), (43, 52, 70, 68), (45, 47, 77, 46), (89, 88, 93, 95), (98, 94, 84, 86), (78, 80, 81, 92), (104, 99, 89, 82), (94, 102, 85, 84), (106, 96, 80, 78), (82, 89, 95, 83), (87, 85, 100, 103), (102, 105, 100, 85), (99, 97, 88, 89), (86, 84, 85, 87), (101, 106, 78, 79), (79, 78, 92, 90), (113, 115, 116, 114), (118, 111, 150), (109, 113, 114, 110), (117, 118, 150), (107, 118, 117, 108), (80, 82, 83, 81), (96, 104, 82, 80), (114, 116, 105, 102), (117, 112, 98, 119), (110, 114, 102, 94), (112, 110, 94, 98), (81, 83, 118, 107), (79, 90, 91, 120), (95, 93, 109, 111), (93, 88, 113, 109), (92, 81, 107, 122), (101, 79, 120, 121), (83, 95, 111, 118), (88, 97, 115, 113), (90, 92, 122, 91), (148, 123, 126, 149), (140, 18, 123, 148), (10, 129, 137, 127), (127, 137, 138, 128), (47, 134, 136, 77), (61, 135, 133, 33), (33, 133, 134, 47), (29, 132, 136, 62), (16, 130, 131, 25), (32, 132, 130, 16), (9, 6, 129, 10), (25, 131, 6, 9), (124, 138, 137, 129), (36, 144, 147, 62), (51, 145, 143, 35), (35, 143, 144, 36), (62, 147, 146, 63), (20, 141, 146, 72), (12, 141, 142, 21), (0, 139, 140, 3), (21, 142, 139, 0), (148, 149, 125, 140), (3, 140, 125, 124, 129), (111, 109, 150), (109, 110, 150), (112, 117, 150), (110, 112, 150)])
_k = set([(0, 3), (0, 6), (0, 139), (1, 5), (1, 8), (2, 4), (2, 9), (2, 26), (4, 7), (5, 17), (5, 22), (6, 9), (10, 11), (12, 29), (12, 141), (13, 26), (13, 28), (17, 139), (20, 27), (20, 141), (22, 27), (28, 30), (28, 32), (29, 132), (30, 31), (32, 132), (34, 45), (34, 56), (36, 134), (36, 144), (38, 50), (38, 144), (39, 40), (39, 41), (39, 49), (40, 55), (41, 42), (41, 53), (42, 58), (43, 48), (43, 52), (45, 46), (45, 47), (46, 75), (46, 77), (47, 134), (48, 50), (48, 64), (49, 65), (53, 74), (62, 63), (62, 136), (63, 146), (64, 65), (72, 74), (72, 146), (75, 76), (77, 136), (79, 90), (79, 101), (81, 83), (81, 92), (83, 95), (84, 85), (84, 86), (84, 94), (85, 100), (88, 93), (88, 97), (90, 91), (90, 92), (93, 95), (93, 109), (94, 110), (109, 110), (127, 128)])
me_cube_003.attributes.new('sharp_edge', 'BOOLEAN', 'EDGE').data.foreach_set('value', [ (min(e.vertices), max(e.vertices)) in _k for e in me_cube_003.edges])
_uv = me_cube_003.uv_layers.new(name='UVMap')
_uv.uv.foreach_set('vector', [0.5625, 0.4375, 0.625, 0.4375, 0.625, 0.5, 0.5625, 0.5, 0.736, 0.4973, 0.8341, 0.5, 0.8341, 0.5625, 0.7374, 0.5585, 0.4313, 0.6875, 0.4414, 0.6875, 0.4414, 0.75, 0.4313, 0.75, 0.5, 0.4375, 0.5625, 0.4375, 0.5625, 0.5, 0.5, 0.5, 0.4832, 0.6748, 0.5841, 0.6875, 0.5841, 0.75, 0.4829, 0.7384, 0.7374, 0.5585, 0.8341, 0.5625, 0.8341, 0.625, 0.7388, 0.6238, 0.7374, 0.5585, 0.7388, 0.6238, 0.7388, 0.6238, 0.7374, 0.5585, 0.6813, 0.5, 0.6914, 0.5, 0.6914, 0.5625, 0.6813, 0.5625, 0.625, 0.5, 0.6607, 0.5, 0.6607, 0.5625, 0.625, 0.5625, 0.625, 0.5625, 0.6607, 0.5625, 0.6607, 0.625, 0.625, 0.625, 0.375, 0.6875, 0.4107, 0.6875, 0.4107, 0.75, 0.375, 0.75, 0.375, 0.5625, 0.4107, 0.5625, 0.4107, 0.625, 0.375, 0.625, 0.5, 0.3125, 0.5625, 0.3125, 0.5625, 0.375, 0.5, 0.375, 0.4313, 0.5625, 0.4464, 0.5625, 0.4414, 0.625, 0.4313, 0.625, 0.5625, 0.3125, 0.625, 0.3125, 0.625, 0.375, 0.5625, 0.375, 0.6607, 0.625, 0.6607, 0.5625, 0.6607, 0.5625, 0.6607, 0.625, 0.4533, 0.6845, 0.4832, 0.6748, 0.4829, 0.7384, 0.4533, 0.7473, 0.704, 0.4994, 0.736, 0.4973, 0.7374, 0.5585, 0.7043, 0.5616, 0.4534, 0.6218, 0.4835, 0.6112, 0.4832, 0.6748, 0.4533, 0.6845, 0.375, 0.625, 0.4107, 0.625, 0.4107, 0.6875, 0.375, 0.6875, 0.5, 0.375, 0.5625, 0.375, 0.5625, 0.4375, 0.5, 0.4375, 0.4313, 0.625, 0.4414, 0.625, 0.4414, 0.6875, 0.4313, 0.6875, 0.8341, 0.625, 0.8341, 0.5625, 0.8341, 0.5625, 0.8341, 0.625, 0.625, 0.3125, 0.5625, 0.3125, 0.5625, 0.3125, 0.625, 0.3125, 0.5625, 0.375, 0.625, 0.375, 0.625, 0.4375, 0.5625, 0.4375, 0.5841, 0.75, 0.5841, 0.6875, 0.5841, 0.6875, 0.5841, 0.75, 0.8341, 0.5625, 0.8341, 0.5, 0.8341, 0.5, 0.8341, 0.5625, 0.4107, 0.5625, 0.375, 0.5625, 0.375, 0.5625, 0.4107, 0.5625, 0.4414, 0.625, 0.4464, 0.5625, 0.4464, 0.5625, 0.4464, 0.625, 0.5841, 0.6875, 0.4832, 0.6748, 0.4832, 0.6748, 0.5841, 0.6875, 0.5625, 0.3125, 0.5, 0.3125, 0.5, 0.3125, 0.5625, 0.3125, 0.4313, 0.5625, 0.4107, 0.5625, 0.4107, 0.5625, 0.4313, 0.5625, 0.4534, 0.6218, 0.4414, 0.625, 0.4464, 0.625, 0.4551, 0.6218, 0.4832, 0.6748, 0.4835, 0.6112, 0.4835, 0.6112, 0.4832, 0.6748, 0.5841, 0.1875, 0.625, 0.1875, 0.625, 0.25, 0.5841, 0.25, 0.5841, 0.6875, 0.625, 0.6875, 0.625, 0.75, 0.5841, 0.75, 0.4313, 0.1875, 0.4464, 0.1875, 0.4464, 0.25, 0.4313, 0.25, 0.4768, 0.1228, 0.5841, 0.125, 0.5841, 0.1875, 0.4741, 0.1845, 0.125, 0.6875, 0.1875, 0.6875, 0.1875, 0.75, 0.125, 0.75, 0.4313, 0.125, 0.4464, 0.125, 0.4464, 0.1875, 0.4313, 0.1875, 0.4741, 0.1845, 0.5841, 0.1875, 0.5841, 0.25, 0.4738, 0.2455, 0.8341, 0.5625, 0.875, 0.5625, 0.875, 0.625, 0.8341, 0.625, 0.1875, 0.6875, 0.25, 0.6875, 0.25, 0.75, 0.1875, 0.75, 0.5841, 0.125, 0.625, 0.125, 0.625, 0.1875, 0.5841, 0.1875, 0.8341, 0.5, 0.875, 0.5, 0.875, 0.5625, 0.8341, 0.5625, 0.375, 0.125, 0.4107, 0.125, 0.4107, 0.1875, 0.375, 0.1875, 0.375, 0.1875, 0.4107, 0.1875, 0.4107, 0.25, 0.375, 0.25, 0.1875, 0.5625, 0.25, 0.5625, 0.25, 0.625, 0.1875, 0.625, 0.4802, 0.5503, 0.5841, 0.5625, 0.5841, 0.625, 0.4835, 0.6112, 0.125, 0.5625, 0.1875, 0.5625, 0.1875, 0.625, 0.125, 0.625, 0.5841, 0.5625, 0.625, 0.5625, 0.625, 0.625, 0.5841, 0.625, 0.4544, 0.5596, 0.4802, 0.5503, 0.4835, 0.6112, 0.4551, 0.6218, 0.4529, 0.1868, 0.4741, 0.1845, 0.4738, 0.2455, 0.4528, 0.249, 0.4536, 0.1245, 0.4768, 0.1228, 0.4741, 0.1845, 0.4529, 0.1868, 0.1875, 0.625, 0.25, 0.625, 0.25, 0.6875, 0.1875, 0.6875, 0.4835, 0.6112, 0.5841, 0.625, 0.5841, 0.6875, 0.4832, 0.6748, 0.125, 0.625, 0.1875, 0.625, 0.1875, 0.6875, 0.125, 0.6875, 0.5841, 0.625, 0.625, 0.625, 0.625, 0.6875, 0.5841, 0.6875, 0.4536, 0.4975, 0.477, 0.4894, 0.4802, 0.5503, 0.4544, 0.5596, 0.5625, 0.25, 0.625, 0.25, 0.625, 0.3125, 0.5625, 0.3125, 0.5841, 0.5, 0.625, 0.5, 0.625, 0.5625, 0.5841, 0.5625, 0.125, 0.5, 0.1875, 0.5, 0.1875, 0.5625, 0.125, 0.5625, 0.4313, 0.5, 0.4464, 0.5, 0.4464, 0.5625, 0.4313, 0.5625, 0.5, 0.25, 0.5625, 0.25, 0.5625, 0.3125, 0.5, 0.3125, 0.477, 0.4894, 0.5841, 0.5, 0.5841, 0.5625, 0.4802, 0.5503, 0.1875, 0.5, 0.25, 0.5, 0.25, 0.5625, 0.1875, 0.5625, 0.375, 0.5, 0.4107, 0.5, 0.4107, 0.5625, 0.375, 0.5625, 0.5841, 0.1875, 0.625, 0.1875, 0.625, 0.25, 0.5841, 0.25, 0.5841, 0.6875, 0.625, 0.6875, 0.625, 0.75, 0.5841, 0.75, 0.4107, 0.1875, 0.4464, 0.1875, 0.4464, 0.25, 0.4107, 0.25, 0.4768, 0.1228, 0.5841, 0.125, 0.5841, 0.1875, 0.4741, 0.1845, 0.125, 0.6875, 0.1875, 0.6875, 0.1875, 0.75, 0.125, 0.75, 0.4107, 0.125, 0.4464, 0.125, 0.4464, 0.1875, 0.4107, 0.1875, 0.4741, 0.1845, 0.5841, 0.1875, 0.5841, 0.25, 0.4738, 0.2455, 0.8341, 0.5625, 0.875, 0.5625, 0.875, 0.625, 0.8341, 0.625, 0.1875, 0.6875, 0.25, 0.6875, 0.25, 0.75, 0.1875, 0.75, 0.5841, 0.125, 0.625, 0.125, 0.625, 0.1875, 0.5841, 0.1875, 0.8341, 0.5, 0.875, 0.5, 0.875, 0.5625, 0.8341, 0.5625, 0.375, 0.125, 0.4107, 0.125, 0.4107, 0.1875, 0.375, 0.1875, 0.375, 0.1875, 0.4107, 0.1875, 0.4107, 0.25, 0.375, 0.25, 0.1875, 0.5625, 0.25, 0.5625, 0.25, 0.625, 0.1875, 0.625, 0.4802, 0.5503, 0.5841, 0.5625, 0.5526, 0.5877, 0.125, 0.5625, 0.1875, 0.5625, 0.1875, 0.625, 0.125, 0.625, 0.4835, 0.6112, 0.4802, 0.5503, 0.5526, 0.5877, 0.4464, 0.5625, 0.4802, 0.5503, 0.4835, 0.6112, 0.4464, 0.625, 0.4464, 0.1875, 0.4741, 0.1845, 0.4738, 0.2455, 0.4464, 0.25, 0.4464, 0.125, 0.4768, 0.1228, 0.4741, 0.1845, 0.4464, 0.1875, 0.1875, 0.625, 0.25, 0.625, 0.25, 0.6875, 0.1875, 0.6875, 0.4835, 0.6112, 0.5841, 0.625, 0.5841, 0.6875, 0.4832, 0.6748, 0.125, 0.625, 0.1875, 0.625, 0.1875, 0.6875, 0.125, 0.6875, 0.5841, 0.625, 0.625, 0.625, 0.625, 0.6875, 0.5841, 0.6875, 0.4464, 0.5, 0.477, 0.4894, 0.4802, 0.5503, 0.4464, 0.5625, 0.5625, 0.25, 0.625, 0.25, 0.625, 0.3125, 0.5625, 0.3125, 0.5841, 0.5, 0.625, 0.5, 0.625, 0.5625, 0.5841, 0.5625, 0.125, 0.5, 0.1875, 0.5, 0.1875, 0.5625, 0.125, 0.5625, 0.4107, 0.5, 0.4464, 0.5, 0.4464, 0.5625, 0.4107, 0.5625, 0.5, 0.25, 0.5625, 0.25, 0.5625, 0.3125, 0.5, 0.3125, 0.477, 0.4894, 0.5841, 0.5, 0.5841, 0.5625, 0.4802, 0.5503, 0.1875, 0.5, 0.25, 0.5, 0.25, 0.5625, 0.1875, 0.5625, 0.375, 0.5, 0.4107, 0.5, 0.4107, 0.5625, 0.375, 0.5625, 0.7043, 0.5616, 0.7374, 0.5585, 0.7388, 0.6238, 0.7047, 0.6247, 0.7043, 0.5616, 0.7374, 0.5585, 0.7374, 0.5585, 0.7043, 0.5616, 0.6607, 0.5625, 0.6813, 0.5625, 0.6813, 0.5625, 0.6607, 0.5625, 0.6607, 0.5625, 0.6813, 0.5625, 0.6813, 0.625, 0.6607, 0.625, 0.4107, 0.5, 0.4313, 0.5, 0.4313, 0.5625, 0.4107, 0.5625, 0.4107, 0.125, 0.4313, 0.125, 0.4313, 0.1875, 0.4107, 0.1875, 0.4107, 0.1875, 0.4313, 0.1875, 0.4313, 0.25, 0.4107, 0.25, 0.4464, 0.5625, 0.4313, 0.5625, 0.4313, 0.5625, 0.4464, 0.5625, 0.4107, 0.625, 0.4313, 0.625, 0.4313, 0.6875, 0.4107, 0.6875, 0.4107, 0.5625, 0.4313, 0.5625, 0.4313, 0.625, 0.4107, 0.625, 0.6607, 0.5, 0.6813, 0.5, 0.6813, 0.5625, 0.6607, 0.5625, 0.4107, 0.6875, 0.4313, 0.6875, 0.4313, 0.75, 0.4107, 0.75, 0.00526, 0.004086, 0.6813, 0.625, 0.6813, 0.5625, 0.6813, 0.5625, 0.4464, 0.5, 0.4536, 0.4975, 0.4544, 0.5596, 0.4464, 0.5625, 0.4464, 0.125, 0.4536, 0.1245, 0.4529, 0.1868, 0.4464, 0.1875, 0.4464, 0.1875, 0.4529, 0.1868, 0.4528, 0.249, 0.4464, 0.25, 0.4464, 0.5625, 0.4544, 0.5596, 0.4551, 0.6218, 0.4464, 0.625, 0.4835, 0.6112, 0.4534, 0.6218, 0.4551, 0.6218, 0.4835, 0.6112, 0.4414, 0.625, 0.4534, 0.6218, 0.4533, 0.6845, 0.4414, 0.6875, 0.6914, 0.5, 0.704, 0.4994, 0.7043, 0.5616, 0.6914, 0.5625, 0.4414, 0.6875, 0.4533, 0.6845, 0.4533, 0.7473, 0.4414, 0.75, 0.7043, 0.5616, 0.7047, 0.6247, -0.004801, -0.003985, 0.7043, 0.5616, 0.6914, 0.5625, 0.7043, 0.5616, -0.004801, -0.003985, 0.00526, 0.004086, 0.6813, 0.5625, 0.5841, 0.5625, 0.625, 0.5625, 0.5526, 0.5877, 0.125, 0.5625, 0.125, 0.625, 0.125, 0.5938, 0.5841, 0.625, 0.4835, 0.6112, 0.5526, 0.5877, 0.625, 0.625, 0.5841, 0.625, 0.5526, 0.5877])
me_cube_003.update()
me_cube_004 = bpy.data.meshes.new('Cube.004')
me_cube_004.from_pydata([(-1.0, -1.0, 1.0), (-1.0, 1.0, 1.0), (-0.08724, 0.431, -2.125), (1.0, -1.0, 1.0), (1.0, 1.0, 1.0), (0.5641, 2.344, 1.297), (0.5641, 4.344, 1.297), (1.477, 3.775, -1.828), (2.564, 2.344, 1.297), (2.564, 4.344, 1.297), (1.443, 6.228, 1.983), (1.443, 8.228, 1.983), (2.356, 7.659, -1.142), (3.443, 6.228, 1.983), (3.443, 8.228, 1.983), (2.162, 9.391, 2.523), (2.162, 11.39, 2.523), (3.075, 10.82, -0.6026), (4.162, 9.391, 2.523), (4.162, 11.39, 2.523), (2.966, 12.83, 2.939), (2.966, 14.83, 2.939), (3.878, 14.26, -0.1858), (4.966, 12.83, 2.939), (4.966, 14.83, 2.939), (3.681, 15.99, 3.503), (3.681, 17.99, 3.503), (4.594, 17.42, 0.3781), (5.681, 15.99, 3.503), (5.681, 17.99, 3.503), (4.431, 19.28, 4.043), (4.431, 21.28, 4.043), (5.344, 20.71, 0.9174), (6.431, 19.28, 4.043), (6.431, 21.28, 4.043), (5.257, 22.91, 4.655), (5.257, 24.91, 4.655), (6.17, 24.34, 1.53), (7.257, 22.91, 4.655), (7.257, 24.91, 4.655), (5.294, 23.34, -2.209), (5.294, 21.34, -2.261), (6.207, 21.77, 0.8772), (7.294, 23.34, -2.209), (7.294, 21.34, -2.261), (4.581, 20.27, -2.606), (4.581, 18.28, -2.657), (5.494, 18.7, 0.4811), (6.581, 20.27, -2.606), (6.581, 18.28, -2.657), (3.865, 17.15, -3.101), (3.865, 15.15, -3.152), (4.778, 15.58, -0.0141), (5.865, 17.15, -3.101), (5.865, 15.15, -3.152), (3.144, 13.99, -3.621), (3.144, 11.99, -3.672), (4.057, 12.42, -0.534), (5.144, 13.99, -3.621), (5.144, 11.99, -3.672), (2.404, 10.87, -3.918), (2.404, 8.869, -3.969), (3.316, 9.297, -0.8311), (4.404, 10.87, -3.918), (4.404, 8.869, -3.969), (1.599, 7.36, -4.463), (1.599, 5.362, -4.514), (2.512, 5.79, -1.376), (3.599, 7.36, -4.463), (3.599, 5.362, -4.514), (0.7878, 3.891, -4.883), (0.7878, 1.893, -4.935), (1.701, 2.321, -1.797), (2.788, 3.891, -4.883), (2.788, 1.893, -4.935), (-0.1233, -0.05572, -5.453), (-0.05431, -1.977, -5.821), (0.7895, -1.626, -2.366), (1.877, -0.05572, -5.453), (1.877, -2.055, -5.504), (-2.875, -1.534, 1.0), (-3.949, -0.1254, 1.0), (-3.001, 0.3308, -2.125), (-1.467, 0.3439, 1.0), (-2.541, 1.752, 1.0), (-3.57, 2.29, 1.297), (-4.645, 3.698, 1.297), (-3.696, 4.154, -1.828), (-2.162, 4.167, 1.297), (-3.236, 5.575, 1.297), (-5.037, 5.85, 1.983), (-6.111, 7.258, 1.983), (-5.163, 7.714, -1.142), (-3.629, 7.727, 1.983), (-4.703, 9.135, 1.983), (-6.23, 8.751, 2.523), (-7.304, 10.16, 2.523), (-6.356, 10.62, -0.6026), (-4.822, 10.63, 2.523), (-5.896, 12.04, 2.523), (-7.509, 11.92, 2.939), (-8.583, 13.33, 2.939), (-7.635, 13.79, -0.1858), (-6.101, 13.8, 2.939), (-7.175, 15.21, 2.939), (-8.704, 14.82, 3.503), (-9.779, 16.23, 3.503), (-8.83, 16.69, 0.3781), (-7.296, 16.7, 3.503), (-8.37, 18.11, 3.503), (-9.942, 17.84, 4.043), (-11.02, 19.25, 4.043), (-10.07, 19.71, 0.9174), (-8.534, 19.72, 4.043), (-9.608, 21.13, 4.043), (-11.31, 21.17, 4.655), (-12.38, 22.58, 4.655), (-11.44, 23.04, 1.53), (-9.902, 23.05, 4.655), (-10.98, 24.46, 4.655), (-11.51, 21.51, -2.209), (-10.44, 20.1, -2.261), (-10.03, 21.26, 0.8772), (-10.11, 23.39, -2.209), (-9.033, 21.98, -2.261), (-10.37, 18.69, -2.606), (-9.299, 17.28, -2.657), (-8.887, 18.44, 0.4811), (-8.964, 20.56, -2.606), (-7.891, 19.16, -2.657), (-9.197, 15.81, -3.101), (-8.123, 14.4, -3.152), (-7.711, 15.56, -0.0141), (-7.788, 17.69, -3.101), (-6.715, 16.28, -3.152), (-8.006, 12.91, -3.621), (-6.933, 11.5, -3.672), (-6.52, 12.66, -0.534), (-6.598, 14.79, -3.621), (-5.524, 13.38, -3.672), (-6.853, 10.02, -3.918), (-5.779, 8.61, -3.969), (-5.367, 9.769, -0.8311), (-5.445, 11.9, -3.918), (-4.371, 10.49, -3.969), (-5.536, 6.793, -4.463), (-4.462, 5.386, -4.514), (-4.049, 6.545, -1.376), (-4.127, 8.671, -4.463), (-3.054, 7.263, -4.514), (-4.244, 3.589, -4.883), (-3.17, 2.181, -4.935), (-2.758, 3.34, -1.797), (-2.835, 5.466, -4.883), (-1.762, 4.059, -4.935), (-2.765, -0.04571, -5.453), (-1.685, -1.334, -5.821), (-1.279, -0.2945, -2.366), (-1.357, 1.832, -5.453), (-0.2832, 0.4244, -5.504)], [], [(2, 0, 1), (2, 1, 4), (2, 4, 3), (2, 3, 0), (4, 1, 0, 3), (7, 5, 6), (7, 6, 9), (7, 9, 8), (7, 8, 5), (9, 6, 5, 8), (12, 10, 11), (12, 11, 14), (12, 14, 13), (12, 13, 10), (14, 11, 10, 13), (17, 15, 16), (17, 16, 19), (17, 19, 18), (17, 18, 15), (19, 16, 15, 18), (22, 20, 21), (22, 21, 24), (22, 24, 23), (22, 23, 20), (24, 21, 20, 23), (27, 25, 26), (27, 26, 29), (27, 29, 28), (27, 28, 25), (29, 26, 25, 28), (32, 30, 31), (32, 31, 34), (32, 34, 33), (32, 33, 30), (34, 31, 30, 33), (37, 35, 36), (37, 36, 39), (37, 39, 38), (37, 38, 35), (39, 36, 35, 38), (42, 40, 41), (42, 41, 44), (42, 44, 43), (42, 43, 40), (44, 41, 40, 43), (47, 45, 46), (47, 46, 49), (47, 49, 48), (47, 48, 45), (49, 46, 45, 48), (52, 50, 51), (52, 51, 54), (52, 54, 53), (52, 53, 50), (54, 51, 50, 53), (57, 55, 56), (57, 56, 59), (57, 59, 58), (57, 58, 55), (59, 56, 55, 58), (62, 60, 61), (62, 61, 64), (62, 64, 63), (62, 63, 60), (64, 61, 60, 63), (67, 65, 66), (67, 66, 69), (67, 69, 68), (67, 68, 65), (69, 66, 65, 68), (72, 70, 71), (72, 71, 74), (72, 74, 73), (72, 73, 70), (74, 71, 70, 73), (77, 75, 76), (77, 76, 79), (77, 79, 78), (77, 78, 75), (79, 76, 75, 78), (82, 80, 81), (82, 81, 84), (82, 84, 83), (82, 83, 80), (84, 81, 80, 83), (87, 85, 86), (87, 86, 89), (87, 89, 88), (87, 88, 85), (89, 86, 85, 88), (92, 90, 91), (92, 91, 94), (92, 94, 93), (92, 93, 90), (94, 91, 90, 93), (97, 95, 96), (97, 96, 99), (97, 99, 98), (97, 98, 95), (99, 96, 95, 98), (102, 100, 101), (102, 101, 104), (102, 104, 103), (102, 103, 100), (104, 101, 100, 103), (107, 105, 106), (107, 106, 109), (107, 109, 108), (107, 108, 105), (109, 106, 105, 108), (112, 110, 111), (112, 111, 114), (112, 114, 113), (112, 113, 110), (114, 111, 110, 113), (117, 115, 116), (117, 116, 119), (117, 119, 118), (117, 118, 115), (119, 116, 115, 118), (122, 120, 121), (122, 121, 124), (122, 124, 123), (122, 123, 120), (124, 121, 120, 123), (127, 125, 126), (127, 126, 129), (127, 129, 128), (127, 128, 125), (129, 126, 125, 128), (132, 130, 131), (132, 131, 134), (132, 134, 133), (132, 133, 130), (134, 131, 130, 133), (137, 135, 136), (137, 136, 139), (137, 139, 138), (137, 138, 135), (139, 136, 135, 138), (142, 140, 141), (142, 141, 144), (142, 144, 143), (142, 143, 140), (144, 141, 140, 143), (147, 145, 146), (147, 146, 149), (147, 149, 148), (147, 148, 145), (149, 146, 145, 148), (152, 150, 151), (152, 151, 154), (152, 154, 153), (152, 153, 150), (154, 151, 150, 153), (157, 155, 156), (157, 156, 159), (157, 159, 158), (157, 158, 155), (159, 156, 155, 158)])
_uv = me_cube_004.uv_layers.new(name='UVMap')
_uv.uv.foreach_set('vector', [0.25, 0.5, 0.625, 0.0, 0.625, 0.25, 0.25, 0.5, 0.625, 0.25, 0.625, 0.5, 0.25, 0.5, 0.625, 0.5, 0.625, 0.75, 0.25, 0.5, 0.625, 0.75, 0.625, 1.0, 0.625, 0.5, 0.875, 0.5, 0.875, 0.75, 0.625, 0.75, 0.25, 0.5, 0.625, 0.0, 0.625, 0.25, 0.25, 0.5, 0.625, 0.25, 0.625, 0.5, 0.25, 0.5, 0.625, 0.5, 0.625, 0.75, 0.25, 0.5, 0.625, 0.75, 0.625, 1.0, 0.625, 0.5, 0.875, 0.5, 0.875, 0.75, 0.625, 0.75, 0.25, 0.5, 0.625, 0.0, 0.625, 0.25, 0.25, 0.5, 0.625, 0.25, 0.625, 0.5, 0.25, 0.5, 0.625, 0.5, 0.625, 0.75, 0.25, 0.5, 0.625, 0.75, 0.625, 1.0, 0.625, 0.5, 0.875, 0.5, 0.875, 0.75, 0.625, 0.75, 0.25, 0.5, 0.625, 0.0, 0.625, 0.25, 0.25, 0.5, 0.625, 0.25, 0.625, 0.5, 0.25, 0.5, 0.625, 0.5, 0.625, 0.75, 0.25, 0.5, 0.625, 0.75, 0.625, 1.0, 0.625, 0.5, 0.875, 0.5, 0.875, 0.75, 0.625, 0.75, 0.25, 0.5, 0.625, 0.0, 0.625, 0.25, 0.25, 0.5, 0.625, 0.25, 0.625, 0.5, 0.25, 0.5, 0.625, 0.5, 0.625, 0.75, 0.25, 0.5, 0.625, 0.75, 0.625, 1.0, 0.625, 0.5, 0.875, 0.5, 0.875, 0.75, 0.625, 0.75, 0.25, 0.5, 0.625, 0.0, 0.625, 0.25, 0.25, 0.5, 0.625, 0.25, 0.625, 0.5, 0.25, 0.5, 0.625, 0.5, 0.625, 0.75, 0.25, 0.5, 0.625, 0.75, 0.625, 1.0, 0.625, 0.5, 0.875, 0.5, 0.875, 0.75, 0.625, 0.75, 0.25, 0.5, 0.625, 0.0, 0.625, 0.25, 0.25, 0.5, 0.625, 0.25, 0.625, 0.5, 0.25, 0.5, 0.625, 0.5, 0.625, 0.75, 0.25, 0.5, 0.625, 0.75, 0.625, 1.0, 0.625, 0.5, 0.875, 0.5, 0.875, 0.75, 0.625, 0.75, 0.25, 0.5, 0.625, 0.0, 0.625, 0.25, 0.25, 0.5, 0.625, 0.25, 0.625, 0.5, 0.25, 0.5, 0.625, 0.5, 0.625, 0.75, 0.25, 0.5, 0.625, 0.75, 0.625, 1.0, 0.625, 0.5, 0.875, 0.5, 0.875, 0.75, 0.625, 0.75, 0.25, 0.5, 0.625, 0.0, 0.625, 0.25, 0.25, 0.5, 0.625, 0.25, 0.625, 0.5, 0.25, 0.5, 0.625, 0.5, 0.625, 0.75, 0.25, 0.5, 0.625, 0.75, 0.625, 1.0, 0.625, 0.5, 0.875, 0.5, 0.875, 0.75, 0.625, 0.75, 0.25, 0.5, 0.625, 0.0, 0.625, 0.25, 0.25, 0.5, 0.625, 0.25, 0.625, 0.5, 0.25, 0.5, 0.625, 0.5, 0.625, 0.75, 0.25, 0.5, 0.625, 0.75, 0.625, 1.0, 0.625, 0.5, 0.875, 0.5, 0.875, 0.75, 0.625, 0.75, 0.25, 0.5, 0.625, 0.0, 0.625, 0.25, 0.25, 0.5, 0.625, 0.25, 0.625, 0.5, 0.25, 0.5, 0.625, 0.5, 0.625, 0.75, 0.25, 0.5, 0.625, 0.75, 0.625, 1.0, 0.625, 0.5, 0.875, 0.5, 0.875, 0.75, 0.625, 0.75, 0.25, 0.5, 0.625, 0.0, 0.625, 0.25, 0.25, 0.5, 0.625, 0.25, 0.625, 0.5, 0.25, 0.5, 0.625, 0.5, 0.625, 0.75, 0.25, 0.5, 0.625, 0.75, 0.625, 1.0, 0.625, 0.5, 0.875, 0.5, 0.875, 0.75, 0.625, 0.75, 0.25, 0.5, 0.625, 0.0, 0.625, 0.25, 0.25, 0.5, 0.625, 0.25, 0.625, 0.5, 0.25, 0.5, 0.625, 0.5, 0.625, 0.75, 0.25, 0.5, 0.625, 0.75, 0.625, 1.0, 0.625, 0.5, 0.875, 0.5, 0.875, 0.75, 0.625, 0.75, 0.25, 0.5, 0.625, 0.0, 0.625, 0.25, 0.25, 0.5, 0.625, 0.25, 0.625, 0.5, 0.25, 0.5, 0.625, 0.5, 0.625, 0.75, 0.25, 0.5, 0.625, 0.75, 0.625, 1.0, 0.625, 0.5, 0.875, 0.5, 0.875, 0.75, 0.625, 0.75, 0.25, 0.5, 0.625, 0.0, 0.625, 0.25, 0.25, 0.5, 0.625, 0.25, 0.625, 0.5, 0.25, 0.5, 0.625, 0.5, 0.625, 0.75, 0.25, 0.5, 0.625, 0.75, 0.625, 1.0, 0.625, 0.5, 0.875, 0.5, 0.875, 0.75, 0.625, 0.75, 0.25, 0.5, 0.625, 0.0, 0.625, 0.25, 0.25, 0.5, 0.625, 0.25, 0.625, 0.5, 0.25, 0.5, 0.625, 0.5, 0.625, 0.75, 0.25, 0.5, 0.625, 0.75, 0.625, 1.0, 0.625, 0.5, 0.875, 0.5, 0.875, 0.75, 0.625, 0.75, 0.25, 0.5, 0.625, 0.0, 0.625, 0.25, 0.25, 0.5, 0.625, 0.25, 0.625, 0.5, 0.25, 0.5, 0.625, 0.5, 0.625, 0.75, 0.25, 0.5, 0.625, 0.75, 0.625, 1.0, 0.625, 0.5, 0.875, 0.5, 0.875, 0.75, 0.625, 0.75, 0.25, 0.5, 0.625, 0.0, 0.625, 0.25, 0.25, 0.5, 0.625, 0.25, 0.625, 0.5, 0.25, 0.5, 0.625, 0.5, 0.625, 0.75, 0.25, 0.5, 0.625, 0.75, 0.625, 1.0, 0.625, 0.5, 0.875, 0.5, 0.875, 0.75, 0.625, 0.75, 0.25, 0.5, 0.625, 0.0, 0.625, 0.25, 0.25, 0.5, 0.625, 0.25, 0.625, 0.5, 0.25, 0.5, 0.625, 0.5, 0.625, 0.75, 0.25, 0.5, 0.625, 0.75, 0.625, 1.0, 0.625, 0.5, 0.875, 0.5, 0.875, 0.75, 0.625, 0.75, 0.25, 0.5, 0.625, 0.0, 0.625, 0.25, 0.25, 0.5, 0.625, 0.25, 0.625, 0.5, 0.25, 0.5, 0.625, 0.5, 0.625, 0.75, 0.25, 0.5, 0.625, 0.75, 0.625, 1.0, 0.625, 0.5, 0.875, 0.5, 0.875, 0.75, 0.625, 0.75, 0.25, 0.5, 0.625, 0.0, 0.625, 0.25, 0.25, 0.5, 0.625, 0.25, 0.625, 0.5, 0.25, 0.5, 0.625, 0.5, 0.625, 0.75, 0.25, 0.5, 0.625, 0.75, 0.625, 1.0, 0.625, 0.5, 0.875, 0.5, 0.875, 0.75, 0.625, 0.75, 0.25, 0.5, 0.625, 0.0, 0.625, 0.25, 0.25, 0.5, 0.625, 0.25, 0.625, 0.5, 0.25, 0.5, 0.625, 0.5, 0.625, 0.75, 0.25, 0.5, 0.625, 0.75, 0.625, 1.0, 0.625, 0.5, 0.875, 0.5, 0.875, 0.75, 0.625, 0.75, 0.25, 0.5, 0.625, 0.0, 0.625, 0.25, 0.25, 0.5, 0.625, 0.25, 0.625, 0.5, 0.25, 0.5, 0.625, 0.5, 0.625, 0.75, 0.25, 0.5, 0.625, 0.75, 0.625, 1.0, 0.625, 0.5, 0.875, 0.5, 0.875, 0.75, 0.625, 0.75, 0.25, 0.5, 0.625, 0.0, 0.625, 0.25, 0.25, 0.5, 0.625, 0.25, 0.625, 0.5, 0.25, 0.5, 0.625, 0.5, 0.625, 0.75, 0.25, 0.5, 0.625, 0.75, 0.625, 1.0, 0.625, 0.5, 0.875, 0.5, 0.875, 0.75, 0.625, 0.75, 0.25, 0.5, 0.625, 0.0, 0.625, 0.25, 0.25, 0.5, 0.625, 0.25, 0.625, 0.5, 0.25, 0.5, 0.625, 0.5, 0.625, 0.75, 0.25, 0.5, 0.625, 0.75, 0.625, 1.0, 0.625, 0.5, 0.875, 0.5, 0.875, 0.75, 0.625, 0.75, 0.25, 0.5, 0.625, 0.0, 0.625, 0.25, 0.25, 0.5, 0.625, 0.25, 0.625, 0.5, 0.25, 0.5, 0.625, 0.5, 0.625, 0.75, 0.25, 0.5, 0.625, 0.75, 0.625, 1.0, 0.625, 0.5, 0.875, 0.5, 0.875, 0.75, 0.625, 0.75, 0.25, 0.5, 0.625, 0.0, 0.625, 0.25, 0.25, 0.5, 0.625, 0.25, 0.625, 0.5, 0.25, 0.5, 0.625, 0.5, 0.625, 0.75, 0.25, 0.5, 0.625, 0.75, 0.625, 1.0, 0.625, 0.5, 0.875, 0.5, 0.875, 0.75, 0.625, 0.75, 0.25, 0.5, 0.625, 0.0, 0.625, 0.25, 0.25, 0.5, 0.625, 0.25, 0.625, 0.5, 0.25, 0.5, 0.625, 0.5, 0.625, 0.75, 0.25, 0.5, 0.625, 0.75, 0.625, 1.0, 0.625, 0.5, 0.875, 0.5, 0.875, 0.75, 0.625, 0.75, 0.25, 0.5, 0.625, 0.0, 0.625, 0.25, 0.25, 0.5, 0.625, 0.25, 0.625, 0.5, 0.25, 0.5, 0.625, 0.5, 0.625, 0.75, 0.25, 0.5, 0.625, 0.75, 0.625, 1.0, 0.625, 0.5, 0.875, 0.5, 0.875, 0.75, 0.625, 0.75, 0.25, 0.5, 0.625, 0.0, 0.625, 0.25, 0.25, 0.5, 0.625, 0.25, 0.625, 0.5, 0.25, 0.5, 0.625, 0.5, 0.625, 0.75, 0.25, 0.5, 0.625, 0.75, 0.625, 1.0, 0.625, 0.5, 0.875, 0.5, 0.875, 0.75, 0.625, 0.75, 0.25, 0.5, 0.625, 0.0, 0.625, 0.25, 0.25, 0.5, 0.625, 0.25, 0.625, 0.5, 0.25, 0.5, 0.625, 0.5, 0.625, 0.75, 0.25, 0.5, 0.625, 0.75, 0.625, 1.0, 0.625, 0.5, 0.875, 0.5, 0.875, 0.75, 0.625, 0.75, 0.25, 0.5, 0.625, 0.0, 0.625, 0.25, 0.25, 0.5, 0.625, 0.25, 0.625, 0.5, 0.25, 0.5, 0.625, 0.5, 0.625, 0.75, 0.25, 0.5, 0.625, 0.75, 0.625, 1.0, 0.625, 0.5, 0.875, 0.5, 0.875, 0.75, 0.625, 0.75])
me_cube_004.update()
me_cube_005 = bpy.data.meshes.new('Cube.005')
me_cube_005.from_pydata([(201.4, 55.91, -73.8), (200.9, 53.65, -75.73), (218.5, 55.47, -76.06), (201.6, 59.2, -76.26), (201.6, 56.73, -78.15), (201.4, 61.5, -74.25), (200.9, 59.24, -76.18), (218.5, 61.07, -76.51), (201.5, 64.8, -76.72), (201.6, 62.33, -78.6), (201.1, 67.27, -74.64), (200.6, 65.01, -76.58), (218.2, 66.84, -76.91), (201.3, 70.57, -77.11), (201.3, 68.1, -79.0)], [], [(2, 0, 1), (2, 1, 4), (2, 4, 3), (2, 3, 0), (4, 1, 0, 3), (7, 5, 6), (7, 6, 9), (7, 9, 8), (7, 8, 5), (9, 6, 5, 8), (12, 10, 11), (12, 11, 14), (12, 14, 13), (12, 13, 10), (14, 11, 10, 13)])
_uv = me_cube_005.uv_layers.new(name='UVMap')
_uv.uv.foreach_set('vector', [0.25, 0.5, 0.625, 0.0, 0.625, 0.25, 0.25, 0.5, 0.625, 0.25, 0.625, 0.5, 0.25, 0.5, 0.625, 0.5, 0.625, 0.75, 0.25, 0.5, 0.625, 0.75, 0.625, 1.0, 0.625, 0.5, 0.875, 0.5, 0.875, 0.75, 0.625, 0.75, 0.25, 0.5, 0.625, 0.0, 0.625, 0.25, 0.25, 0.5, 0.625, 0.25, 0.625, 0.5, 0.25, 0.5, 0.625, 0.5, 0.625, 0.75, 0.25, 0.5, 0.625, 0.75, 0.625, 1.0, 0.625, 0.5, 0.875, 0.5, 0.875, 0.75, 0.625, 0.75, 0.25, 0.5, 0.625, 0.0, 0.625, 0.25, 0.25, 0.5, 0.625, 0.25, 0.625, 0.5, 0.25, 0.5, 0.625, 0.5, 0.625, 0.75, 0.25, 0.5, 0.625, 0.75, 0.625, 1.0, 0.625, 0.5, 0.875, 0.5, 0.875, 0.75, 0.625, 0.75])
me_cube_005.update()
me_cube_006 = bpy.data.meshes.new('Cube.006')
me_cube_006.from_pydata([(216.9, 55.91, -88.69), (217.5, 53.65, -86.77), (199.9, 55.47, -86.17), (216.8, 59.2, -86.22), (216.8, 56.73, -84.34), (217.0, 61.5, -88.24), (217.5, 59.24, -86.32), (200.0, 61.07, -85.71), (216.9, 64.8, -85.77), (216.9, 62.33, -83.89), (217.3, 67.27, -87.85), (217.8, 65.01, -85.93), (200.2, 66.84, -85.32), (217.2, 70.57, -85.38), (217.2, 68.1, -83.49)], [], [(2, 0, 1), (2, 1, 4), (2, 4, 3), (2, 3, 0), (4, 1, 0, 3), (7, 5, 6), (7, 6, 9), (7, 9, 8), (7, 8, 5), (9, 6, 5, 8), (12, 10, 11), (12, 11, 14), (12, 14, 13), (12, 13, 10), (14, 11, 10, 13)])
_uv = me_cube_006.uv_layers.new(name='UVMap')
_uv.uv.foreach_set('vector', [0.25, 0.5, 0.625, 0.0, 0.625, 0.25, 0.25, 0.5, 0.625, 0.25, 0.625, 0.5, 0.25, 0.5, 0.625, 0.5, 0.625, 0.75, 0.25, 0.5, 0.625, 0.75, 0.625, 1.0, 0.625, 0.5, 0.875, 0.5, 0.875, 0.75, 0.625, 0.75, 0.25, 0.5, 0.625, 0.0, 0.625, 0.25, 0.25, 0.5, 0.625, 0.25, 0.625, 0.5, 0.25, 0.5, 0.625, 0.5, 0.625, 0.75, 0.25, 0.5, 0.625, 0.75, 0.625, 1.0, 0.625, 0.5, 0.875, 0.5, 0.875, 0.75, 0.625, 0.75, 0.25, 0.5, 0.625, 0.0, 0.625, 0.25, 0.25, 0.5, 0.625, 0.25, 0.625, 0.5, 0.25, 0.5, 0.625, 0.5, 0.625, 0.75, 0.25, 0.5, 0.625, 0.75, 0.625, 1.0, 0.625, 0.5, 0.875, 0.5, 0.875, 0.75, 0.625, 0.75])
me_cube_006.update()

# ---- objects
ob_empty = bpy.data.objects.new('Empty', None)
ob_cube = bpy.data.objects.new('Cube', me_cube_001)
ob_cube_001 = bpy.data.objects.new('Cube.001', me_cube_002)
ob_cylinder = bpy.data.objects.new('Cylinder', me_cylinder)
ob_cylinder_001 = bpy.data.objects.new('Cylinder.001', me_cylinder_001)
ob_cylinder_002 = bpy.data.objects.new('Cylinder.002', me_cylinder_002)
ob_cube_002 = bpy.data.objects.new('Cube.002', me_cube_003)
ob_cube_003 = bpy.data.objects.new('Cube.003', me_cube_004)
ob_cube_004 = bpy.data.objects.new('Cube.004', me_cube_005)
ob_cube_005 = bpy.data.objects.new('Cube.005', me_cube_006)

# ---- transforms, parenting, visibility, modifiers, constraints
ob_empty.location = (0.1796, 0.0, 2.051)
ob_empty.rotation_euler = (1.571, -0.0, -0.0)
ob_empty.empty_display_type = 'IMAGE'
ob_empty.empty_display_size = 5.0
ob_cube.location = (0.0, 0.0, 1.862)
ob_cube.scale = (0.4303, 0.4303, 0.4303)
_m = ob_cube.modifiers.new('Mirror', 'MIRROR')
_m.use_clip = True
ob_cube_001.location = (0.0, 0.0, 1.862)
ob_cube_001.scale = (0.4303, 0.4303, 0.4303)
_m = ob_cube_001.modifiers.new('Mirror', 'MIRROR')
_m.use_clip = True
_m = ob_cube_001.modifiers.new('Solidify', 'SOLIDIFY')
_m.thickness = 0.12
ob_cylinder.location = (-1.49e-08, 0.0, 0.0)
ob_cylinder.scale = (0.128, 0.128, 0.128)
_m = ob_cylinder.modifiers.new('Mirror', 'MIRROR')
ob_cylinder_001.location = (-1.192e-07, 3.725e-09, 0.0)
ob_cylinder_001.rotation_euler = (0.0, -1.53, 0.0)
ob_cylinder_001.scale = (0.128, 0.128, 0.128)
ob_cylinder_002.location = (-1.192e-07, 3.725e-09, 0.0)
ob_cylinder_002.rotation_euler = (0.0, -1.53, 0.0)
ob_cylinder_002.scale = (0.128, 0.128, 0.128)
ob_cube_002.location = (0.0, 0.0, 3.129)
ob_cube_002.scale = (0.3563, 0.3563, 0.3563)
_m = ob_cube_002.modifiers.new('Mirror', 'MIRROR')
_m.use_clip = True
ob_cube_003.location = (0.009671, -0.4079, 2.914)
ob_cube_003.scale = (0.008427, 0.006375, 0.008427)
ob_cube_004.location = (0.009671, -0.4079, 2.914)
ob_cube_004.scale = (0.008427, 0.006375, 0.008427)
ob_cube_005.location = (-3.547, -0.4079, 3.116)
ob_cube_005.scale = (0.008427, 0.006375, 0.008427)

# ---- collection membership
col_collection.objects.link(ob_empty)
col_collection.objects.link(ob_cube)
col_collection.objects.link(ob_cube_001)
col_collection.objects.link(ob_cylinder)
col_collection.objects.link(ob_cylinder_001)
col_collection.objects.link(ob_cylinder_002)
col_collection.objects.link(ob_cube_002)
col_collection.objects.link(ob_cube_003)
col_collection.objects.link(ob_cube_004)
col_collection.objects.link(ob_cube_005)

# ---- scene / render settings (as saved in the file)
scene.frame_start = 1; scene.frame_end = 250; scene.frame_set(1)
scene.render.engine = 'BLENDER_EEVEE_NEXT'
scene.cycles.sampling_pattern = 'TABULATED_SOBOL'
scene.eevee.ray_tracing_options.trace_max_roughness = 0.0
bpy.context.view_layer.update()

# ---- added for rendering (the .blend has no active camera and no usable light): camera, sun
cam_auto = bpy.data.cameras.new('AutoCamera')
cam_auto.lens = 50.0
cam_auto.sensor_width = 36.0
cam_auto.clip_end = 1000.0
ob_auto_camera = bpy.data.objects.new('AutoCamera', cam_auto)
scene.collection.objects.link(ob_auto_camera)
ob_auto_camera.location = (4.71411, -5.74094, 5.52015)
ob_auto_camera.rotation_euler = (1.09748, -7.21219e-08, 0.694738)
scene.camera = ob_auto_camera
light_auto_sun = bpy.data.lights.new('AutoSun', 'SUN')
light_auto_sun.energy = 3.0
light_auto_sun.angle = 0.0523599
ob_auto_sun = bpy.data.objects.new('AutoSun', light_auto_sun)
scene.collection.objects.link(ob_auto_sun)
ob_auto_sun.rotation_euler = (0.872665, 0.174533, 0.523599)
bpy.context.view_layer.update()
